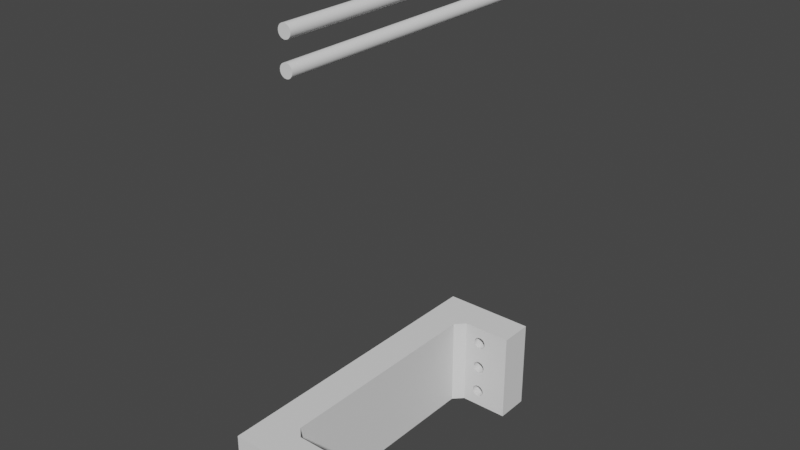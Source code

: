 # Source: zAxis.blend  (saved by Blender 4.0.36; exported with 4.5.12 LTS)
import bpy
from mathutils import Matrix  # noqa: F401  (used for matrix-valued properties, if any)

bpy.ops.wm.read_factory_settings(use_empty=True)
scene = bpy.context.scene
scene.name = 'Scene'

# ---- collections
col_collection = bpy.data.collections.new('Collection'); scene.collection.children.link(col_collection)

# ---- world
world_world = bpy.data.worlds.new('World'); scene.world = world_world
world_world.use_nodes = True; world_world.node_tree.nodes.clear()
_N = world_world.node_tree.nodes; _L = world_world.node_tree.links
n0 = _N.new('ShaderNodeOutputWorld'); n0.name = 'World Output'; n0.location = (300, 300)
n1 = _N.new('ShaderNodeBackground'); n1.name = 'Background'; n1.location = (10, 300)
n1.inputs[0].default_value = (0.05088, 0.05088, 0.05088, 1.0)
_L.new(n1.outputs[0], n0.inputs[0])
n0.is_active_output = True
world_world.color = (0.05088, 0.05088, 0.05088)
world_world.use_sun_shadow = False
world_world.sun_shadow_jitter_overblur = 0.0

# ---- meshes
me_sketch_005 = bpy.data.meshes.new('Sketch.005')
me_sketch_005.from_pydata([(0.0, 2.0, 0.6), (0.0, 0.0, 0.6), (0.6, 0.0, 0.6), (0.6, 0.22, 0.6), (0.28, 0.22, 0.6), (0.22, 0.28, 0.6), (0.22, 1.72, 0.6), (0.28, 1.78, 0.6), (0.6, 1.78, 0.6), (0.6, 2.0, 0.6), (0.0, 2.0, 0.0), (0.0, 0.0, 0.0), (0.6, 0.0, 0.0), (0.6, 0.22, 0.0), (0.28, 0.22, 0.0), (0.22, 0.28, 0.0), (0.22, 1.72, 0.0), (0.28, 1.78, 0.0), (0.6, 1.78, 0.0), (0.6, 2.0, 0.0), (0.43, 0.14, 0.49), (0.4296, 0.14, 0.4846), (0.4286, 0.14, 0.4794), (0.4269, 0.14, 0.4744), (0.4245, 0.14, 0.4698), (0.4217, 0.14, 0.4656), (0.4183, 0.14, 0.4617), (0.4144, 0.14, 0.4583), (0.4102, 0.14, 0.4555), (0.4056, 0.14, 0.4531), (0.4006, 0.14, 0.4514), (0.3954, 0.14, 0.4504), (0.39, 0.14, 0.45), (0.3846, 0.14, 0.4504), (0.3794, 0.14, 0.4514), (0.3744, 0.14, 0.4531), (0.3698, 0.14, 0.4555), (0.3656, 0.14, 0.4583), (0.3617, 0.14, 0.4617), (0.3583, 0.14, 0.4656), (0.3555, 0.14, 0.4698), (0.3531, 0.14, 0.4744), (0.3514, 0.14, 0.4794), (0.3504, 0.14, 0.4846), (0.35, 0.14, 0.49), (0.3504, 0.14, 0.4954), (0.3514, 0.14, 0.5006), (0.3531, 0.14, 0.5056), (0.3555, 0.14, 0.5102), (0.3583, 0.14, 0.5144), (0.3617, 0.14, 0.5183), (0.3656, 0.14, 0.5217), (0.3698, 0.14, 0.5245), (0.3744, 0.14, 0.5269), (0.3794, 0.14, 0.5286), (0.3846, 0.14, 0.5296), (0.39, 0.14, 0.53), (0.3954, 0.14, 0.5296), (0.4006, 0.14, 0.5286), (0.4056, 0.14, 0.5269), (0.4102, 0.14, 0.5245), (0.4144, 0.14, 0.5217), (0.4183, 0.14, 0.5183), (0.4217, 0.14, 0.5144), (0.4245, 0.14, 0.5102), (0.4269, 0.14, 0.5056), (0.4286, 0.14, 0.5006), (0.4296, 0.14, 0.4954), (0.43, 0.14, 0.11), (0.4296, 0.14, 0.1046), (0.4286, 0.14, 0.09937), (0.4269, 0.14, 0.09443), (0.4245, 0.14, 0.08981), (0.4217, 0.14, 0.08556), (0.4183, 0.14, 0.08172), (0.4144, 0.14, 0.07833), (0.4102, 0.14, 0.07546), (0.4056, 0.14, 0.07314), (0.4006, 0.14, 0.07143), (0.3954, 0.14, 0.07037), (0.39, 0.14, 0.07), (0.3846, 0.14, 0.07037), (0.3794, 0.14, 0.07143), (0.3744, 0.14, 0.07314), (0.3698, 0.14, 0.07546), (0.3656, 0.14, 0.07833), (0.3617, 0.14, 0.08172), (0.3583, 0.14, 0.08556), (0.3555, 0.14, 0.08981), (0.3531, 0.14, 0.09443), (0.3514, 0.14, 0.09937), (0.3504, 0.14, 0.1046), (0.35, 0.14, 0.11), (0.3504, 0.14, 0.1154), (0.3514, 0.14, 0.1206), (0.3531, 0.14, 0.1256), (0.3555, 0.14, 0.1302), (0.3583, 0.14, 0.1344), (0.3617, 0.14, 0.1383), (0.3656, 0.14, 0.1417), (0.3698, 0.14, 0.1445), (0.3744, 0.14, 0.1469), (0.3794, 0.14, 0.1486), (0.3846, 0.14, 0.1496), (0.39, 0.14, 0.15), (0.3954, 0.14, 0.1496), (0.4006, 0.14, 0.1486), (0.4056, 0.14, 0.1469), (0.4102, 0.14, 0.1445), (0.4144, 0.14, 0.1417), (0.4183, 0.14, 0.1383), (0.4217, 0.14, 0.1344), (0.4245, 0.14, 0.1302), (0.4269, 0.14, 0.1256), (0.4286, 0.14, 0.1206), (0.4296, 0.14, 0.1154), (0.43, 0.14, 0.3), (0.4296, 0.14, 0.2946), (0.4286, 0.14, 0.2894), (0.4269, 0.14, 0.2844), (0.4245, 0.14, 0.2798), (0.4217, 0.14, 0.2756), (0.4183, 0.14, 0.2717), (0.4144, 0.14, 0.2683), (0.4102, 0.14, 0.2655), (0.4056, 0.14, 0.2631), (0.4006, 0.14, 0.2614), (0.3954, 0.14, 0.2604), (0.39, 0.14, 0.26), (0.3846, 0.14, 0.2604), (0.3794, 0.14, 0.2614), (0.3744, 0.14, 0.2631), (0.3698, 0.14, 0.2655), (0.3656, 0.14, 0.2683), (0.3617, 0.14, 0.2717), (0.3583, 0.14, 0.2756), (0.3555, 0.14, 0.2798), (0.3531, 0.14, 0.2844), (0.3514, 0.14, 0.2894), (0.3504, 0.14, 0.2946), (0.35, 0.14, 0.3), (0.3504, 0.14, 0.3054), (0.3514, 0.14, 0.3106), (0.3531, 0.14, 0.3156), (0.3555, 0.14, 0.3202), (0.3583, 0.14, 0.3244), (0.3617, 0.14, 0.3283), (0.3656, 0.14, 0.3317), (0.3698, 0.14, 0.3345), (0.3744, 0.14, 0.3369), (0.3794, 0.14, 0.3386), (0.3846, 0.14, 0.3396), (0.39, 0.14, 0.34), (0.3954, 0.14, 0.3396), (0.4006, 0.14, 0.3386), (0.4056, 0.14, 0.3369), (0.4102, 0.14, 0.3345), (0.4144, 0.14, 0.3317), (0.4183, 0.14, 0.3283), (0.4217, 0.14, 0.3244), (0.4245, 0.14, 0.3202), (0.4269, 0.14, 0.3156), (0.4286, 0.14, 0.3106), (0.4296, 0.14, 0.3054), (0.35, 2.0, 0.3), (0.35, 2.0, 0.49), (0.3504, 2.0, 0.2946), (0.3504, 2.0, 0.3054), (0.3504, 2.0, 0.4846), (0.3504, 2.0, 0.4954), (0.3514, 2.0, 0.3106), (0.3514, 2.0, 0.4794), (0.3514, 2.0, 0.5006), (0.3531, 2.0, 0.2844), (0.3514, 2.0, 0.2894), (0.3531, 2.0, 0.3156), (0.3531, 2.0, 0.4744), (0.3555, 2.0, 0.3202), (0.3555, 2.0, 0.4698), (0.3583, 2.0, 0.3244), (0.3583, 2.0, 0.2756), (0.3583, 2.0, 0.4656), (0.3583, 2.0, 0.5144), (0.3555, 2.0, 0.2798), (0.3555, 2.0, 0.5102), (0.3617, 2.0, 0.2717), (0.3531, 2.0, 0.5056), (0.3617, 2.0, 0.3283), (0.3617, 2.0, 0.4617), (0.3656, 2.0, 0.2683), (0.3656, 2.0, 0.3317), (0.3656, 2.0, 0.4583), (0.3698, 2.0, 0.3345), (0.3698, 2.0, 0.4555), (0.3698, 2.0, 0.5245), (0.3698, 2.0, 0.2655), (0.3656, 2.0, 0.5217), (0.3794, 2.0, 0.2614), (0.3794, 2.0, 0.3386), (0.3794, 2.0, 0.4514), (0.3846, 2.0, 0.3396), (0.3846, 2.0, 0.4504), (0.3846, 2.0, 0.5296), (0.3846, 2.0, 0.2604), (0.3794, 2.0, 0.5286), (0.3744, 2.0, 0.2631), (0.3744, 2.0, 0.3369), (0.3744, 2.0, 0.4531), (0.3744, 2.0, 0.5269), (0.3617, 2.0, 0.5183), (0.3954, 2.0, 0.4504), (0.3954, 2.0, 0.3396), (0.3954, 2.0, 0.2604), (0.4006, 2.0, 0.3386), (0.4006, 2.0, 0.4514), (0.4006, 2.0, 0.5286), (0.4006, 2.0, 0.2614), (0.3954, 2.0, 0.5296), (0.4102, 2.0, 0.4555), (0.4102, 2.0, 0.3345), (0.4102, 2.0, 0.2655), (0.4144, 2.0, 0.4583), (0.4144, 2.0, 0.3317), (0.4183, 2.0, 0.3283), (0.4183, 2.0, 0.4617), (0.4144, 2.0, 0.5217), (0.4144, 2.0, 0.2683), (0.4102, 2.0, 0.5245), (0.4056, 2.0, 0.2631), (0.4056, 2.0, 0.3369), (0.4056, 2.0, 0.4531), (0.4056, 2.0, 0.5269), (0.4217, 2.0, 0.3244), (0.4217, 2.0, 0.4656), (0.4217, 2.0, 0.2756), (0.4269, 2.0, 0.3156), (0.4269, 2.0, 0.4744), (0.4245, 2.0, 0.3202), (0.4245, 2.0, 0.4698), (0.4245, 2.0, 0.5102), (0.4245, 2.0, 0.2798), (0.4217, 2.0, 0.5144), (0.4286, 2.0, 0.2894), (0.4286, 2.0, 0.3106), (0.4286, 2.0, 0.4794), (0.43, 2.0, 0.3), (0.43, 2.0, 0.49), (0.4296, 2.0, 0.2946), (0.4296, 2.0, 0.3054), (0.4296, 2.0, 0.4846), (0.4296, 2.0, 0.4954), (0.4286, 2.0, 0.5006), (0.4269, 2.0, 0.5056), (0.4269, 2.0, 0.2844), (0.4183, 2.0, 0.5183), (0.4183, 2.0, 0.2717), (0.39, 2.0, 0.53), (0.39, 2.0, 0.26), (0.39, 2.0, 0.34), (0.39, 2.0, 0.45), (0.3504, 2.0, 0.1046), (0.35, 2.0, 0.11), (0.3514, 2.0, 0.09937), (0.3504, 2.0, 0.1154), (0.3514, 2.0, 0.1206), (0.3531, 2.0, 0.1256), (0.3583, 2.0, 0.08556), (0.3555, 2.0, 0.08981), (0.3555, 2.0, 0.1302), (0.3531, 2.0, 0.09443), (0.3583, 2.0, 0.1344), (0.3617, 2.0, 0.1383), (0.3698, 2.0, 0.07546), (0.3656, 2.0, 0.07833), (0.3656, 2.0, 0.1417), (0.3744, 2.0, 0.1469), (0.3846, 2.0, 0.07037), (0.3846, 2.0, 0.1496), (0.3794, 2.0, 0.07143), (0.3794, 2.0, 0.1486), (0.3744, 2.0, 0.07314), (0.3698, 2.0, 0.1445), (0.3617, 2.0, 0.08172), (0.4006, 2.0, 0.07143), (0.4006, 2.0, 0.1486), (0.3954, 2.0, 0.07037), (0.3954, 2.0, 0.1496), (0.4144, 2.0, 0.07833), (0.4144, 2.0, 0.1417), (0.4102, 2.0, 0.07546), (0.4102, 2.0, 0.1445), (0.4056, 2.0, 0.07314), (0.4056, 2.0, 0.1469), (0.4217, 2.0, 0.08556), (0.4245, 2.0, 0.1302), (0.4245, 2.0, 0.08981), (0.4217, 2.0, 0.1344), (0.4286, 2.0, 0.09937), (0.43, 2.0, 0.11), (0.4296, 2.0, 0.1046), (0.4296, 2.0, 0.1154), (0.4286, 2.0, 0.1206), (0.4269, 2.0, 0.1256), (0.4269, 2.0, 0.09443), (0.4183, 2.0, 0.1383), (0.39, 2.0, 0.07), (0.4183, 2.0, 0.08172), (0.39, 2.0, 0.15), (0.35, 1.78, 0.3), (0.35, 1.78, 0.49), (0.3504, 1.78, 0.2946), (0.3504, 1.78, 0.3054), (0.3504, 1.78, 0.4846), (0.3504, 1.78, 0.4954), (0.3514, 1.78, 0.2894), (0.3514, 1.78, 0.3106), (0.3514, 1.78, 0.4794), (0.3514, 1.78, 0.5006), (0.3531, 1.78, 0.4744), (0.3531, 1.78, 0.3156), (0.3555, 1.78, 0.4698), (0.3555, 1.78, 0.3202), (0.3583, 1.78, 0.4656), (0.3583, 1.78, 0.3244), (0.3583, 1.78, 0.2756), (0.3583, 1.78, 0.5144), (0.3555, 1.78, 0.2798), (0.3555, 1.78, 0.5102), (0.3531, 1.78, 0.2844), (0.3531, 1.78, 0.5056), (0.3617, 1.78, 0.4617), (0.3617, 1.78, 0.3283), (0.3656, 1.78, 0.4583), (0.3656, 1.78, 0.3317), (0.3698, 1.78, 0.2655), (0.3698, 1.78, 0.3345), (0.3698, 1.78, 0.4555), (0.3698, 1.78, 0.5245), (0.3656, 1.78, 0.2683), (0.3656, 1.78, 0.5217), (0.3744, 1.78, 0.4531), (0.3744, 1.78, 0.3369), (0.3794, 1.78, 0.3386), (0.3794, 1.78, 0.4514), (0.3846, 1.78, 0.2604), (0.3846, 1.78, 0.3396), (0.389, 1.78, 0.3399), (0.3846, 1.78, 0.4504), (0.3846, 1.78, 0.5296), (0.3794, 1.78, 0.2614), (0.3794, 1.78, 0.5286), (0.3744, 1.78, 0.2631), (0.3744, 1.78, 0.5269), (0.39, 1.78, 0.26), (0.3617, 1.78, 0.2717), (0.3617, 1.78, 0.5183), (0.391, 1.78, 0.4501), (0.39, 1.78, 0.34), (0.39, 1.78, 0.45), (0.3954, 1.78, 0.2604), (0.3954, 1.78, 0.3396), (0.3954, 1.78, 0.4504), (0.4006, 1.78, 0.4514), (0.4006, 1.78, 0.3386), (0.4006, 1.78, 0.5286), (0.4006, 1.78, 0.2614), (0.3954, 1.78, 0.5296), (0.4056, 1.78, 0.3369), (0.4056, 1.78, 0.4531), (0.4102, 1.78, 0.4555), (0.4102, 1.78, 0.3345), (0.4144, 1.78, 0.3317), (0.4144, 1.78, 0.2683), (0.4144, 1.78, 0.4583), (0.4144, 1.78, 0.5217), (0.4102, 1.78, 0.2655), (0.4102, 1.78, 0.5245), (0.4056, 1.78, 0.2631), (0.4056, 1.78, 0.5269), (0.4217, 1.78, 0.4656), (0.4217, 1.78, 0.3244), (0.4217, 1.78, 0.2756), (0.4245, 1.78, 0.3202), (0.4245, 1.78, 0.4698), (0.4245, 1.78, 0.5102), (0.4245, 1.78, 0.2798), (0.4217, 1.78, 0.5144), (0.4286, 1.78, 0.2894), (0.4286, 1.78, 0.4794), (0.43, 1.78, 0.49), (0.43, 1.78, 0.3), (0.4296, 1.78, 0.2946), (0.4296, 1.78, 0.3054), (0.4296, 1.78, 0.4846), (0.4296, 1.78, 0.4954), (0.4286, 1.78, 0.3106), (0.4269, 1.78, 0.4744), (0.4286, 1.78, 0.5006), (0.4269, 1.78, 0.5056), (0.4269, 1.78, 0.2844), (0.4269, 1.78, 0.3156), (0.4183, 1.78, 0.5183), (0.4183, 1.78, 0.2717), (0.4183, 1.78, 0.3283), (0.4183, 1.78, 0.4617), (0.39, 1.78, 0.53), (0.35, 1.78, 0.11), (0.3504, 1.78, 0.1046), (0.3504, 1.78, 0.1154), (0.3514, 1.78, 0.09937), (0.3514, 1.78, 0.1206), (0.3583, 1.78, 0.08556), (0.3583, 1.78, 0.1344), (0.3555, 1.78, 0.08981), (0.3555, 1.78, 0.1302), (0.3531, 1.78, 0.09443), (0.3531, 1.78, 0.1256), (0.3698, 1.78, 0.07546), (0.3698, 1.78, 0.1445), (0.3656, 1.78, 0.07833), (0.3656, 1.78, 0.1417), (0.3846, 1.78, 0.07037), (0.3846, 1.78, 0.1496), (0.3794, 1.78, 0.07143), (0.3794, 1.78, 0.1486), (0.3744, 1.78, 0.07314), (0.3744, 1.78, 0.1469), (0.39, 1.78, 0.07), (0.3617, 1.78, 0.08172), (0.3617, 1.78, 0.1383), (0.3954, 1.78, 0.07037), (0.4006, 1.78, 0.1486), (0.4006, 1.78, 0.07143), (0.3954, 1.78, 0.1496), (0.4102, 1.78, 0.07546), (0.4144, 1.78, 0.1417), (0.4144, 1.78, 0.07833), (0.4102, 1.78, 0.1445), (0.4056, 1.78, 0.07314), (0.4056, 1.78, 0.1469), (0.4217, 1.78, 0.08556), (0.4217, 1.78, 0.1344), (0.4245, 1.78, 0.08981), (0.4245, 1.78, 0.1302), (0.4286, 1.78, 0.09937), (0.4286, 1.78, 0.1206), (0.43, 1.78, 0.11), (0.4296, 1.78, 0.1046), (0.4296, 1.78, 0.1154), (0.4269, 1.78, 0.09443), (0.4269, 1.78, 0.1256), (0.4183, 1.78, 0.08172), (0.4183, 1.78, 0.1383), (0.39, 1.78, 0.15), (0.35, 0.22, 0.49), (0.3504, 0.22, 0.4846), (0.3504, 0.22, 0.4954), (0.3514, 0.22, 0.4794), (0.3514, 0.22, 0.5006), (0.3583, 0.22, 0.4656), (0.3583, 0.22, 0.5144), (0.3555, 0.22, 0.4698), (0.3555, 0.22, 0.5102), (0.3531, 0.22, 0.4744), (0.3531, 0.22, 0.5056), (0.3698, 0.22, 0.4555), (0.3698, 0.22, 0.5245), (0.3656, 0.22, 0.4583), (0.3656, 0.22, 0.5217), (0.3846, 0.22, 0.4504), (0.3846, 0.22, 0.5296), (0.3794, 0.22, 0.4514), (0.3794, 0.22, 0.5286), (0.3744, 0.22, 0.4531), (0.3744, 0.22, 0.5269), (0.3617, 0.22, 0.4617), (0.3617, 0.22, 0.5183), (0.3954, 0.22, 0.5296), (0.4006, 0.22, 0.4514), (0.3954, 0.22, 0.4504), (0.4006, 0.22, 0.5286), (0.4102, 0.22, 0.5245), (0.4144, 0.22, 0.4583), (0.4102, 0.22, 0.4555), (0.4144, 0.22, 0.5217), (0.4056, 0.22, 0.4531), (0.4056, 0.22, 0.5269), (0.4217, 0.22, 0.4656), (0.4217, 0.22, 0.5144), (0.4245, 0.22, 0.4698), (0.4245, 0.22, 0.5102), (0.4286, 0.22, 0.4794), (0.4286, 0.22, 0.5006), (0.43, 0.22, 0.49), (0.4296, 0.22, 0.4846), (0.4296, 0.22, 0.4954), (0.4269, 0.22, 0.4744), (0.4269, 0.22, 0.5056), (0.4183, 0.22, 0.4617), (0.4183, 0.22, 0.5183), (0.39, 0.22, 0.45), (0.39, 0.22, 0.53), (0.35, 0.22, 0.11), (0.35, 0.22, 0.3), (0.3504, 0.22, 0.1046), (0.3504, 0.22, 0.1154), (0.3504, 0.22, 0.2946), (0.3504, 0.22, 0.3054), (0.3514, 0.22, 0.09937), (0.3514, 0.22, 0.1206), (0.3514, 0.22, 0.2894), (0.3514, 0.22, 0.3106), (0.3531, 0.22, 0.2844), (0.3531, 0.22, 0.1256), (0.3555, 0.22, 0.1302), (0.3555, 0.22, 0.2798), (0.3583, 0.22, 0.1344), (0.3583, 0.22, 0.2756), (0.3583, 0.22, 0.08556), (0.3583, 0.22, 0.3244), (0.3555, 0.22, 0.08981), (0.3555, 0.22, 0.3202), (0.3531, 0.22, 0.09443), (0.3531, 0.22, 0.3156), (0.3617, 0.22, 0.2717), (0.3617, 0.22, 0.1383), (0.3656, 0.22, 0.1417), (0.3656, 0.22, 0.2683), (0.3698, 0.22, 0.1445), (0.3698, 0.22, 0.2655), (0.3698, 0.22, 0.07546), (0.3698, 0.22, 0.3345), (0.3656, 0.22, 0.07833), (0.3656, 0.22, 0.3317), (0.3744, 0.22, 0.2631), (0.3744, 0.22, 0.1469), (0.3794, 0.22, 0.1486), (0.3794, 0.22, 0.2614), (0.3846, 0.22, 0.07037), (0.3846, 0.22, 0.1496), (0.3846, 0.22, 0.2604), (0.3898, 0.22, 0.26), (0.3846, 0.22, 0.3396), (0.3794, 0.22, 0.07143), (0.3794, 0.22, 0.3386), (0.3744, 0.22, 0.07314), (0.3744, 0.22, 0.3369), (0.39, 0.22, 0.07), (0.3617, 0.22, 0.08172), (0.3617, 0.22, 0.3283), (0.39, 0.22, 0.26), (0.39, 0.22, 0.15), (0.3902, 0.22, 0.15), (0.3954, 0.22, 0.2604), (0.3954, 0.22, 0.1496), (0.4006, 0.22, 0.1486), (0.4006, 0.22, 0.2614), (0.4056, 0.22, 0.1469), (0.4006, 0.22, 0.07143), (0.4006, 0.22, 0.3386), (0.3954, 0.22, 0.07037), (0.3954, 0.22, 0.3396), (0.4102, 0.22, 0.2655), (0.4102, 0.22, 0.1445), (0.4056, 0.22, 0.2631), (0.4144, 0.22, 0.1417), (0.4144, 0.22, 0.2683), (0.4183, 0.22, 0.1383), (0.4144, 0.22, 0.07833), (0.4144, 0.22, 0.3317), (0.4102, 0.22, 0.07546), (0.4102, 0.22, 0.3345), (0.4056, 0.22, 0.07314), (0.4056, 0.22, 0.3369), (0.4183, 0.22, 0.2717), (0.4217, 0.22, 0.2756), (0.4217, 0.22, 0.1344), (0.4217, 0.22, 0.3244), (0.4245, 0.22, 0.1302), (0.4245, 0.22, 0.2798), (0.4269, 0.22, 0.1256), (0.4245, 0.22, 0.08981), (0.4217, 0.22, 0.08556), (0.4245, 0.22, 0.3202), (0.4286, 0.22, 0.1206), (0.4286, 0.22, 0.3106), (0.43, 0.22, 0.3), (0.43, 0.22, 0.11), (0.4296, 0.22, 0.1046), (0.4296, 0.22, 0.1154), (0.4296, 0.22, 0.2946), (0.4296, 0.22, 0.3054), (0.4286, 0.22, 0.09937), (0.4269, 0.22, 0.2844), (0.4286, 0.22, 0.2894), (0.4269, 0.22, 0.3156), (0.4269, 0.22, 0.09443), (0.4183, 0.22, 0.08172), (0.4183, 0.22, 0.3283), (0.39, 0.22, 0.34)], [], [(7, 8, 9, 0, 1, 2, 3, 4, 5, 6), (14, 13, 12, 11, 10, 19, 18, 17, 16, 15), (210, 214, 230, 218, 221, 224, 233, 238, 236, 244, 249, 246, 250, 251, 252, 239, 9, 19, 226, 255, 234, 240, 253, 242, 247, 245, 248, 243, 235, 237, 232, 223, 222, 219, 229, 213, 211, 258, 259), (200, 198, 206, 192, 190, 187, 179, 177, 175, 170, 167, 164, 166, 174, 173, 183, 180, 185, 189, 195, 205, 197, 203, 257, 212, 216, 228, 220, 226, 19, 295, 303, 297, 299, 298, 300, 301, 302, 294, 296, 304, 288, 290, 292, 284, 286, 307, 277, 279, 275, 281, 274, 271, 270, 268, 265, 264, 263, 261, 260, 262, 10, 0, 9, 239, 241, 254, 225, 227, 231, 215, 217, 256, 202, 204, 208, 194, 196, 209, 182, 184, 186, 172, 169, 165, 168, 171, 176, 178, 181, 188, 191, 193, 207, 199, 201, 259, 258), (295, 19, 10, 262, 269, 267, 266, 282, 273, 272, 280, 278, 276, 305, 285, 283, 291, 289, 287, 306, 293), (2, 1, 11, 12), (1, 0, 10, 11), (5, 4, 14, 15), (7, 6, 16, 17), (6, 5, 15, 16), (9, 8, 18, 19), (3, 2, 12, 13), (360, 363, 367, 370, 371, 403, 380, 382, 400, 395, 392, 390, 391, 387, 399, 385, 381, 402, 372, 375, 377, 365, 359, 353, 344, 349, 351, 334, 338, 354, 324, 326, 328, 314, 310, 308, 311, 315, 319, 321, 323, 331, 333, 335, 341, 342, 345, 346, 358, 347, 343, 340, 336, 332, 330, 322, 320, 318, 316, 312, 309, 313, 317, 329, 327, 325, 355, 7, 17, 428, 411, 413, 415, 409, 407, 406, 408, 410, 416, 414, 412, 429, 420, 418, 426, 424, 422, 453, 433, 431, 439, 437, 435, 452, 441, 443, 450, 445, 448, 446, 447, 444, 449, 442, 18, 8, 384, 398, 397, 394, 389, 393, 388, 396, 383, 379, 404, 373, 369, 368, 362, 361, 356, 357), (384, 8, 7, 355, 339, 337, 352, 350, 348, 405, 366, 364, 378, 376, 374, 401, 386), (357, 356, 358, 346), (428, 17, 18, 442, 440, 451, 436, 434, 438, 432, 430, 427, 421, 423, 425, 417, 419), (476, 4, 3, 490, 488, 499, 484, 481, 486, 480, 477, 501, 470, 472, 474, 466, 468), (581, 13, 14, 548, 532, 530, 545, 543, 538, 547, 560, 558, 572, 570, 568, 597, 582), (541, 551, 539, 536, 535, 528, 526, 525, 516, 514, 513, 509, 505, 502, 504, 508, 522, 520, 518, 548, 14, 4, 476, 460, 462, 464, 458, 456, 454, 455, 457, 463, 461, 459, 475, 467, 465, 473, 471, 469, 500, 479, 478, 485, 483, 482, 498, 487, 489, 496, 491, 494, 493, 495, 492, 497, 490, 3, 13, 581, 596, 592, 588, 587, 589, 584, 580, 578, 576, 567, 565, 563, 557, 555, 554, 552, 550, 553, 556, 564, 562, 566, 574, 575, 579, 593, 594, 590, 586, 591, 585, 595, 583, 577, 598, 569, 571, 573, 559, 561, 599, 542, 544, 546, 531, 533, 549, 519, 521, 523, 511, 507, 503, 506, 510, 512, 515, 517, 524, 527, 529, 534, 537, 540), (551, 541, 550, 552), (117, 118, 119, 120, 121, 122, 123, 124, 125, 126, 127, 128, 129, 130, 131, 132, 133, 134, 135, 136, 137, 138, 139, 140, 141, 142, 143, 144, 145, 146, 147, 148, 149, 150, 151, 152, 153, 154, 155, 156, 157, 158, 159, 160, 161, 162, 163, 116), (21, 22, 23, 24, 25, 26, 27, 28, 29, 30, 31, 32, 33, 34, 35, 36, 37, 38, 39, 40, 41, 42, 43, 44, 45, 46, 47, 48, 49, 50, 51, 52, 53, 54, 55, 56, 57, 58, 59, 60, 61, 62, 63, 64, 65, 66, 67, 20), (68, 69, 70, 71, 72, 73, 74, 75, 76, 77, 78, 79, 80, 81, 82, 83, 84, 85, 86, 87, 88, 89, 90, 91, 92, 93, 94, 95, 96, 97, 98, 99, 100, 101, 102, 103, 104, 105, 106, 107, 108, 109, 110, 111, 112, 113, 114, 115), (246, 249, 393, 389), (494, 21, 20, 493), (238, 233, 379, 383), (487, 25, 24, 489), (369, 218, 230, 368), (29, 28, 483, 485), (358, 259, 201, 347), (33, 32, 500, 469), (336, 193, 191, 332), (37, 36, 465, 467), (178, 176, 318, 320), (463, 41, 40, 461), (281, 275, 426, 418), (101, 100, 528, 535), (165, 169, 313, 309), (456, 45, 44, 454), (256, 217, 366, 405), (57, 56, 501, 477), (254, 241, 386, 401), (488, 63, 62, 499), (250, 246, 389, 394), (493, 20, 67, 495), (298, 299, 447, 446), (588, 69, 68, 587), (295, 293, 440, 442), (582, 73, 72, 581), (434, 289, 291, 438), (77, 76, 570, 572), (170, 175, 319, 315), (523, 143, 142, 511), (427, 305, 276, 421), (81, 80, 547, 538), (417, 272, 273, 419), (85, 84, 530, 532), (267, 269, 415, 413), (522, 89, 88, 520), (261, 263, 408, 406), (505, 93, 92, 502), (307, 286, 433, 453), (105, 104, 551, 552, 554), (300, 298, 446, 448), (587, 68, 115, 589), (245, 247, 391, 390), (590, 117, 116, 586), (240, 234, 381, 385), (575, 121, 120, 579), (375, 220, 228, 377), (125, 124, 562, 564), (353, 257, 203, 344), (129, 128, 550, 541, 540), (187, 190, 333, 331), (147, 146, 549, 533), (334, 195, 189, 338), (133, 132, 529, 527), (183, 173, 328, 326), (512, 137, 136, 515), (164, 167, 311, 308), (507, 141, 140, 503), (290, 288, 435, 437), (109, 108, 563, 565), (258, 211, 360, 357), (153, 152, 599, 561), (248, 245, 390, 392), (586, 116, 163, 591), (198, 200, 345, 342), (151, 150, 544, 542), (294, 302, 450, 443), (580, 113, 112, 578), (172, 186, 329, 317), (464, 47, 46, 458), (202, 256, 405, 348), (56, 55, 470, 501), (192, 206, 341, 335), (149, 148, 531, 546), (249, 244, 388, 393), (491, 22, 21, 494), (233, 224, 404, 379), (498, 26, 25, 487), (368, 230, 214, 362), (30, 29, 485, 478), (223, 232, 380, 403), (577, 159, 158, 598), (347, 201, 199, 343), (34, 33, 469, 471), (332, 191, 188, 330), (38, 37, 467, 475), (176, 171, 316, 318), (457, 42, 41, 463), (169, 172, 317, 313), (458, 46, 45, 456), (182, 209, 355, 325), (476, 50, 49, 460), (208, 204, 350, 352), (54, 53, 474, 472), (225, 254, 401, 374), (62, 61, 484, 499), (252, 251, 397, 398), (492, 66, 65, 497), (299, 297, 444, 447), (592, 70, 69, 588), (293, 306, 451, 440), (597, 74, 73, 582), (438, 291, 283, 432), (78, 77, 572, 558), (421, 276, 278, 423), (82, 81, 538, 543), (243, 248, 392, 395), (591, 163, 162, 585), (419, 273, 282, 428), (86, 85, 532, 548), (269, 262, 409, 415), (508, 90, 89, 522), (263, 264, 410, 408), (509, 94, 93, 505), (270, 271, 429, 412), (525, 98, 97, 516), (275, 279, 424, 426), (102, 101, 535, 536), (286, 284, 431, 433), (106, 105, 554, 555), (288, 304, 452, 435), (110, 109, 565, 567), (302, 301, 445, 450), (584, 114, 113, 580), (247, 242, 387, 391), (594, 118, 117, 590), (234, 255, 402, 381), (574, 122, 121, 575), (377, 228, 216, 365), (126, 125, 564, 556), (344, 203, 197, 349), (130, 129, 540, 537), (338, 189, 185, 354), (134, 133, 527, 524), (173, 174, 314, 328), (510, 138, 137, 512), (167, 170, 315, 311), (511, 142, 141, 507), (179, 187, 331, 323), (549, 146, 145, 519), (206, 198, 342, 341), (150, 149, 546, 544), (222, 223, 403, 371), (158, 157, 569, 598), (235, 243, 395, 400), (585, 162, 161, 595), (194, 208, 352, 337), (53, 52, 466, 474), (200, 258, 357, 346, 345), (152, 151, 542, 599), (209, 196, 339, 355), (51, 50, 476, 468), (264, 265, 416, 410), (513, 95, 94, 509), (251, 250, 394, 397), (495, 67, 66, 492), (271, 274, 420, 429), (99, 98, 525, 526), (244, 236, 396, 388), (496, 23, 22, 491), (404, 224, 221, 373), (27, 26, 498, 482), (362, 214, 210, 361), (31, 30, 478, 479), (227, 225, 374, 376), (61, 60, 481, 484), (188, 181, 322, 330), (459, 39, 38, 475), (171, 168, 312, 316), (455, 43, 42, 457), (215, 231, 378, 364), (59, 58, 480, 486), (279, 277, 422, 424), (103, 102, 536, 539), (297, 303, 449, 444), (596, 71, 70, 592), (451, 306, 287, 436), (75, 74, 597, 568), (432, 283, 285, 430), (79, 78, 558, 560), (423, 278, 280, 425), (83, 82, 543, 545), (282, 266, 411, 428), (518, 87, 86, 548), (262, 260, 407, 409), (504, 91, 90, 508), (284, 292, 439, 431), (107, 106, 555, 557), (242, 253, 399, 387), (593, 119, 118, 594), (402, 255, 226, 372), (123, 122, 574, 566), (365, 216, 212, 359), (127, 126, 556, 553), (349, 197, 205, 351), (131, 130, 537, 534), (185, 180, 324, 354), (517, 135, 134, 524), (174, 166, 310, 314), (506, 139, 138, 510), (213, 229, 367, 363), (155, 154, 559, 573), (304, 296, 441, 452), (576, 111, 110, 567), (343, 199, 207, 340), (35, 34, 471, 473), (301, 300, 448, 445), (589, 115, 114, 584), (217, 215, 364, 366), (58, 57, 477, 480), (219, 222, 371, 370), (157, 156, 571, 569), (236, 238, 383, 396), (489, 24, 23, 496), (373, 221, 218, 369), (28, 27, 482, 483), (361, 210, 259, 358, 356), (32, 31, 479, 500), (340, 207, 193, 336), (36, 35, 473, 465), (181, 178, 320, 322), (461, 40, 39, 459), (168, 165, 309, 312), (454, 44, 43, 455), (186, 184, 327, 329), (462, 48, 47, 464), (196, 194, 337, 339), (52, 51, 468, 466), (237, 235, 400, 382), (595, 161, 160, 583), (231, 227, 376, 378), (60, 59, 486, 481), (241, 239, 384, 386), (490, 64, 63, 488), (303, 295, 442, 449), (581, 72, 71, 596), (436, 287, 289, 434), (76, 75, 568, 570), (430, 285, 305, 427), (80, 79, 560, 547), (277, 307, 453, 422), (104, 103, 539, 551), (425, 280, 272, 417), (84, 83, 545, 530), (184, 182, 325, 327), (460, 49, 48, 462), (266, 267, 413, 411), (520, 88, 87, 518), (260, 261, 406, 407), (502, 92, 91, 504), (265, 268, 414, 416), (514, 96, 95, 513), (274, 281, 418, 420), (100, 99, 526, 528), (292, 290, 437, 439), (108, 107, 557, 563), (239, 252, 398, 384), (497, 65, 64, 490), (296, 294, 443, 441), (578, 112, 111, 576), (253, 240, 385, 399), (579, 120, 119, 593), (372, 226, 220, 375), (124, 123, 566, 562), (359, 212, 257, 353), (128, 127, 553, 550), (351, 205, 195, 334), (132, 131, 534, 529), (180, 183, 326, 324), (515, 136, 135, 517), (166, 164, 308, 310), (503, 140, 139, 506), (175, 177, 321, 319), (521, 144, 143, 523), (190, 192, 335, 333), (148, 147, 533, 531), (229, 219, 370, 367), (156, 155, 573, 571), (232, 237, 382, 380), (583, 160, 159, 577), (204, 202, 348, 350), (55, 54, 472, 470), (177, 179, 323, 321), (519, 145, 144, 521), (211, 213, 363, 360), (154, 153, 561, 559), (268, 270, 412, 414), (516, 97, 96, 514)])
_uv = me_sketch_005.uv_layers.new(name='UVMap')
_uv.uv.foreach_set('vector', [0.7059, 0.0, 0.8067, 0.0, 0.9076, 0.0, 0.0, 0.0, 0.1008, 0.0, 0.2017, 0.0, 0.3025, 0.0, 0.4034, 0.0, 0.5042, 0.0, 0.605, 0.0, 0.4034, 0.0, 0.3025, 0.0, 0.2017, 0.0, 0.1008, 0.0, 0.0, 0.0, 0.9076, 0.0, 0.8067, 0.0, 0.7059, 0.0, 0.605, 0.0, 0.5042, 0.0, 0.5981, 0.0, 0.606, 0.0, 0.6135, 0.0, 0.6205, 0.0, 0.6269, 0.0, 0.6327, 0.0, 0.6378, 0.0, 0.6422, 0.0, 0.6457, 0.0, 0.6483, 0.0, 0.6499, 0.0, 0.6504, 0.0, 0.6499, 0.0, 0.6483, 0.0, 0.6457, 0.0, 0.6422, 0.0, 0.9076, 0.0, 0.9076, 0.0, 0.6269, 0.0, 0.6327, 0.0, 0.6378, 0.0, 0.6422, 0.0, 0.6457, 0.0, 0.6483, 0.0, 0.6499, 0.0, 0.6504, 0.0, 0.6499, 0.0, 0.6483, 0.0, 0.6457, 0.0, 0.6422, 0.0, 0.6378, 0.0, 0.6327, 0.0, 0.6269, 0.0, 0.6205, 0.0, 0.6135, 0.0, 0.606, 0.0, 0.5981, 0.0, 0.5899, 0.0, 0.5899, 0.0, 0.5817, 0.0, 0.5738, 0.0, 0.5664, 0.0, 0.5594, 0.0, 0.5529, 0.0, 0.5471, 0.0, 0.542, 0.0, 0.5377, 0.0, 0.5342, 0.0, 0.5316, 0.0, 0.53, 0.0, 0.5294, 0.0, 0.53, 0.0, 0.5316, 0.0, 0.5342, 0.0, 0.5377, 0.0, 0.542, 0.0, 0.5471, 0.0, 0.5529, 0.0, 0.5594, 0.0, 0.5664, 0.0, 0.5738, 0.0, 0.5817, 0.0, 0.5899, 0.0, 0.5981, 0.0, 0.606, 0.0, 0.6135, 0.0, 0.6205, 0.0, 0.6269, 0.0, 0.9076, 0.0, 0.6422, 0.0, 0.6457, 0.0, 0.6483, 0.0, 0.6499, 0.0, 0.6504, 0.0, 0.6499, 0.0, 0.6483, 0.0, 0.6457, 0.0, 0.6422, 0.0, 0.6378, 0.0, 0.6327, 0.0, 0.6269, 0.0, 0.6205, 0.0, 0.6135, 0.0, 0.606, 0.0, 0.5981, 0.0, 0.5899, 0.0, 0.5817, 0.0, 0.5738, 0.0, 0.5664, 0.0, 0.5594, 0.0, 0.5529, 0.0, 0.5471, 0.0, 0.542, 0.0, 0.5377, 0.0, 0.5342, 0.0, 0.5316, 0.0, 0.53, 0.0, 0.5294, 0.0, 0.53, 0.0, 0.5316, 0.0, 0.0, 0.0, 0.0, 0.0, 0.9076, 0.0, 0.6422, 0.0, 0.6378, 0.0, 0.6327, 0.0, 0.6269, 0.0, 0.6205, 0.0, 0.6135, 0.0, 0.606, 0.0, 0.5981, 0.0, 0.5899, 0.0, 0.5817, 0.0, 0.5738, 0.0, 0.5664, 0.0, 0.5594, 0.0, 0.5529, 0.0, 0.5471, 0.0, 0.542, 0.0, 0.5377, 0.0, 0.5342, 0.0, 0.5316, 0.0, 0.53, 0.0, 0.5294, 0.0, 0.53, 0.0, 0.5316, 0.0, 0.5342, 0.0, 0.5377, 0.0, 0.542, 0.0, 0.5471, 0.0, 0.5529, 0.0, 0.5594, 0.0, 0.5664, 0.0, 0.5738, 0.0, 0.5817, 0.0, 0.5899, 0.0, 0.5899, 0.0, 0.6422, 0.0, 0.9076, 0.0, 0.0, 0.0, 0.5316, 0.0, 0.5342, 0.0, 0.5377, 0.0, 0.542, 0.0, 0.5471, 0.0, 0.5529, 0.0, 0.5594, 0.0, 0.5664, 0.0, 0.5738, 0.0, 0.5817, 0.0, 0.5899, 0.0, 0.5981, 0.0, 0.606, 0.0, 0.6135, 0.0, 0.6205, 0.0, 0.6269, 0.0, 0.6327, 0.0, 0.6378, 0.0, 0.2017, 0.0, 0.1008, 0.0, 0.1008, 0.0, 0.2017, 0.0, 0.1008, 0.0, 0.0, 0.0, 0.0, 0.0, 0.1008, 0.0, 0.5042, 0.0, 0.4034, 0.0, 0.4034, 0.0, 0.5042, 0.0, 0.7059, 0.0, 0.605, 0.0, 0.605, 0.0, 0.7059, 0.0, 0.605, 0.0, 0.5042, 0.0, 0.5042, 0.0, 0.605, 0.0, 0.9076, 0.0, 0.8067, 0.0, 0.8067, 0.0, 0.9076, 0.0, 0.3025, 0.0, 0.2017, 0.0, 0.2017, 0.0, 0.3025, 0.0, 0.7423, 0.0, 0.7439, 0.0, 0.7455, 0.0, 0.7469, 0.0, 0.7482, 0.0, 0.7495, 0.0, 0.7505, 0.0, 0.7514, 0.0, 0.7522, 0.0, 0.7527, 0.0, 0.753, 0.0, 0.7532, 0.0, 0.753, 0.0, 0.7527, 0.0, 0.7522, 0.0, 0.7514, 0.0, 0.7505, 0.0, 0.7495, 0.0, 0.7482, 0.0, 0.7469, 0.0, 0.7455, 0.0, 0.7439, 0.0, 0.7423, 0.0, 0.7405, 0.0, 0.7388, 0.0, 0.7372, 0.0, 0.7356, 0.0, 0.7342, 0.0, 0.7328, 0.0, 0.7316, 0.0, 0.7306, 0.0, 0.7297, 0.0, 0.7289, 0.0, 0.7284, 0.0, 0.7281, 0.0, 0.7279, 0.0, 0.7281, 0.0, 0.7284, 0.0, 0.7289, 0.0, 0.7297, 0.0, 0.7306, 0.0, 0.7316, 0.0, 0.7328, 0.0, 0.7342, 0.0, 0.7356, 0.0, 0.7372, 0.0, 0.7388, 0.0, 0.7402, 0.0, 0.7405, 0.0, 0.7388, 0.0, 0.7372, 0.0, 0.7356, 0.0, 0.7342, 0.0, 0.7328, 0.0, 0.7316, 0.0, 0.7306, 0.0, 0.7297, 0.0, 0.7289, 0.0, 0.7284, 0.0, 0.7281, 0.0, 0.7279, 0.0, 0.7281, 0.0, 0.7284, 0.0, 0.7289, 0.0, 0.7297, 0.0, 0.7306, 0.0, 0.7316, 0.0, 0.7059, 0.0, 0.7059, 0.0, 0.7316, 0.0, 0.7306, 0.0, 0.7297, 0.0, 0.7289, 0.0, 0.7284, 0.0, 0.7281, 0.0, 0.7279, 0.0, 0.7281, 0.0, 0.7284, 0.0, 0.7289, 0.0, 0.7297, 0.0, 0.7306, 0.0, 0.7316, 0.0, 0.7328, 0.0, 0.7342, 0.0, 0.7356, 0.0, 0.7372, 0.0, 0.7388, 0.0, 0.7405, 0.0, 0.7423, 0.0, 0.7439, 0.0, 0.7455, 0.0, 0.7469, 0.0, 0.7482, 0.0, 0.7495, 0.0, 0.7505, 0.0, 0.7514, 0.0, 0.7522, 0.0, 0.7527, 0.0, 0.753, 0.0, 0.7532, 0.0, 0.753, 0.0, 0.7527, 0.0, 0.7522, 0.0, 0.7514, 0.0, 0.8067, 0.0, 0.8067, 0.0, 0.7514, 0.0, 0.7522, 0.0, 0.7527, 0.0, 0.753, 0.0, 0.7532, 0.0, 0.753, 0.0, 0.7527, 0.0, 0.7522, 0.0, 0.7514, 0.0, 0.7505, 0.0, 0.7495, 0.0, 0.7482, 0.0, 0.7469, 0.0, 0.7455, 0.0, 0.7439, 0.0, 0.7423, 0.0, 0.7409, 0.0, 0.7405, 0.0, 0.7514, 0.0, 0.8067, 0.0, 0.7059, 0.0, 0.7316, 0.0, 0.7328, 0.0, 0.7342, 0.0, 0.7356, 0.0, 0.7372, 0.0, 0.7388, 0.0, 0.7405, 0.0, 0.7423, 0.0, 0.7439, 0.0, 0.7455, 0.0, 0.7469, 0.0, 0.7482, 0.0, 0.7495, 0.0, 0.7505, 0.0, 0.7405, 0.0, 0.7409, 0.0, 0.7405, 0.0, 0.7402, 0.0, 0.7316, 0.0, 0.7059, 0.0, 0.8067, 0.0, 0.7514, 0.0, 0.7505, 0.0, 0.7495, 0.0, 0.7482, 0.0, 0.7469, 0.0, 0.7455, 0.0, 0.7439, 0.0, 0.7423, 0.0, 0.7405, 0.0, 0.7388, 0.0, 0.7372, 0.0, 0.7356, 0.0, 0.7342, 0.0, 0.7328, 0.0, 0.3776, 0.0, 0.4034, 0.0, 0.3025, 0.0, 0.3578, 0.0, 0.3587, 0.0, 0.3598, 0.0, 0.361, 0.0, 0.3623, 0.0, 0.3638, 0.0, 0.3653, 0.0, 0.367, 0.0, 0.3687, 0.0, 0.3704, 0.0, 0.372, 0.0, 0.3736, 0.0, 0.3751, 0.0, 0.3764, 0.0, 0.3578, 0.0, 0.3025, 0.0, 0.4034, 0.0, 0.3776, 0.0, 0.3764, 0.0, 0.3751, 0.0, 0.3736, 0.0, 0.372, 0.0, 0.3704, 0.0, 0.3687, 0.0, 0.367, 0.0, 0.3653, 0.0, 0.3638, 0.0, 0.3623, 0.0, 0.361, 0.0, 0.3598, 0.0, 0.3587, 0.0, 0.3688, 0.0, 0.3687, 0.0, 0.3704, 0.0, 0.372, 0.0, 0.3736, 0.0, 0.3751, 0.0, 0.3764, 0.0, 0.3776, 0.0, 0.3787, 0.0, 0.3796, 0.0, 0.3803, 0.0, 0.3809, 0.0, 0.3812, 0.0, 0.3813, 0.0, 0.3812, 0.0, 0.3809, 0.0, 0.3803, 0.0, 0.3796, 0.0, 0.3787, 0.0, 0.3776, 0.0, 0.4034, 0.0, 0.4034, 0.0, 0.3776, 0.0, 0.3787, 0.0, 0.3796, 0.0, 0.3803, 0.0, 0.3809, 0.0, 0.3812, 0.0, 0.3813, 0.0, 0.3812, 0.0, 0.3809, 0.0, 0.3803, 0.0, 0.3796, 0.0, 0.3787, 0.0, 0.3776, 0.0, 0.3764, 0.0, 0.3751, 0.0, 0.3736, 0.0, 0.372, 0.0, 0.3704, 0.0, 0.3687, 0.0, 0.367, 0.0, 0.3653, 0.0, 0.3638, 0.0, 0.3623, 0.0, 0.361, 0.0, 0.3598, 0.0, 0.3587, 0.0, 0.3578, 0.0, 0.3571, 0.0, 0.3565, 0.0, 0.3562, 0.0, 0.3561, 0.0, 0.3562, 0.0, 0.3565, 0.0, 0.3571, 0.0, 0.3578, 0.0, 0.3025, 0.0, 0.3025, 0.0, 0.3578, 0.0, 0.3571, 0.0, 0.3565, 0.0, 0.3562, 0.0, 0.3561, 0.0, 0.3562, 0.0, 0.3565, 0.0, 0.3571, 0.0, 0.3578, 0.0, 0.3587, 0.0, 0.3598, 0.0, 0.361, 0.0, 0.3623, 0.0, 0.3638, 0.0, 0.3653, 0.0, 0.367, 0.0, 0.3686, 0.0, 0.3687, 0.0, 0.367, 0.0, 0.3653, 0.0, 0.3638, 0.0, 0.3623, 0.0, 0.361, 0.0, 0.3598, 0.0, 0.3587, 0.0, 0.3578, 0.0, 0.3571, 0.0, 0.3565, 0.0, 0.3562, 0.0, 0.3561, 0.0, 0.3562, 0.0, 0.3565, 0.0, 0.3571, 0.0, 0.3578, 0.0, 0.3587, 0.0, 0.3598, 0.0, 0.361, 0.0, 0.3623, 0.0, 0.3638, 0.0, 0.3653, 0.0, 0.367, 0.0, 0.3687, 0.0, 0.3704, 0.0, 0.372, 0.0, 0.3736, 0.0, 0.3751, 0.0, 0.3764, 0.0, 0.3776, 0.0, 0.3787, 0.0, 0.3796, 0.0, 0.3803, 0.0, 0.3809, 0.0, 0.3812, 0.0, 0.3813, 0.0, 0.3812, 0.0, 0.3809, 0.0, 0.3803, 0.0, 0.3796, 0.0, 0.3787, 0.0, 0.3776, 0.0, 0.3764, 0.0, 0.3751, 0.0, 0.3736, 0.0, 0.372, 0.0, 0.3704, 0.0, 0.3687, 0.0, 0.3688, 0.0, 0.3687, 0.0, 0.3686, 0.0, 0.6783, 0.0, 0.6853, 0.0, 0.6923, 0.0, 0.6993, 0.0, 0.7063, 0.0, 0.7133, 0.0, 0.7203, 0.0, 0.7273, 0.0, 0.7343, 0.0, 0.7413, 0.0, 0.7483, 0.0, 0.7552, 0.0, 0.7622, 0.0, 0.7692, 0.0, 0.7762, 0.0, 0.7832, 0.0, 0.7902, 0.0, 0.7972, 0.0, 0.8042, 0.0, 0.8112, 0.0, 0.8601, 0.0, 0.8531, 0.0, 0.8462, 0.0, 0.8392, 0.0, 0.8462, 0.0, 0.8531, 0.0, 0.8601, 0.0, 0.8112, 0.0, 0.8042, 0.0, 0.7972, 0.0, 0.7902, 0.0, 0.7832, 0.0, 0.9021, 0.0, 0.9091, 0.0, 0.7622, 0.0, 0.7552, 0.0, 0.7483, 0.0, 0.9371, 0.0, 0.7343, 0.0, 0.7273, 0.0, 0.7203, 0.0, 0.7133, 0.0, 0.7063, 0.0, 0.6993, 0.0, 0.6923, 0.0, 0.6853, 0.0, 0.6783, 0.0, 0.6713, 0.0, 0.006993, 0.0, 0.01399, 0.0, 0.02098, 0.0, 0.02797, 0.0, 0.03497, 0.0, 0.04196, 0.0, 0.04895, 0.0, 0.05594, 0.0, 0.06294, 0.0, 0.06993, 0.0, 0.07692, 0.0, 0.08392, 0.0, 0.09091, 0.0, 0.0979, 0.0, 0.1049, 0.0, 0.1119, 0.0, 0.1189, 0.0, 0.1259, 0.0, 0.1329, 0.0, 0.1399, 0.0, 0.1888, 0.0, 0.1818, 0.0, 0.1748, 0.0, 0.1678, 0.0, 0.1748, 0.0, 0.1818, 0.0, 0.1888, 0.0, 0.1399, 0.0, 0.1329, 0.0, 0.1259, 0.0, 0.1189, 0.0, 0.1119, 0.0, 0.1049, 0.0, 0.0979, 0.0, 0.2448, 0.0, 0.08392, 0.0, 0.07692, 0.0, 0.06993, 0.0, 0.2727, 0.0, 0.05594, 0.0, 0.04895, 0.0, 0.04196, 0.0, 0.03497, 0.0, 0.02797, 0.0, 0.02098, 0.0, 0.01399, 0.0, 0.006993, 0.0, 0.0, 0.0, 0.3357, 0.0, 0.3427, 0.0, 0.3497, 0.0, 0.3566, 0.0, 0.3636, 0.0, 0.3706, 0.0, 0.3776, 0.0, 0.3846, 0.0, 0.3916, 0.0, 0.3986, 0.0, 0.4056, 0.0, 0.4126, 0.0, 0.4196, 0.0, 0.4266, 0.0, 0.4336, 0.0, 0.4406, 0.0, 0.4476, 0.0, 0.4545, 0.0, 0.4615, 0.0, 0.4685, 0.0, 0.5315, 0.0, 0.5245, 0.0, 0.5175, 0.0, 0.5105, 0.0, 0.5035, 0.0, 0.5105, 0.0, 0.5175, 0.0, 0.5245, 0.0, 0.5315, 0.0, 0.4685, 0.0, 0.4615, 0.0, 0.4545, 0.0, 0.4476, 0.0, 0.4406, 0.0, 0.4336, 0.0, 0.5804, 0.0, 0.4196, 0.0, 0.4126, 0.0, 0.4056, 0.0, 0.6084, 0.0, 0.3916, 0.0, 0.3846, 0.0, 0.3776, 0.0, 0.3706, 0.0, 0.3636, 0.0, 0.3566, 0.0, 0.3497, 0.0, 0.3427, 0.0, 0.0, 0.0, 0.006993, 0.0, 0.006993, 0.0, 0.0, 0.0, 0.006993, 0.0, 0.006993, 0.0, 0.0, 0.0, 0.0, 0.0, 0.02797, 0.0, 0.03497, 0.0, 0.03497, 0.0, 0.02797, 0.0, 0.03497, 0.0, 0.03497, 0.0, 0.02797, 0.0, 0.02797, 0.0, 0.05594, 0.0, 0.05594, 0.0, 0.06294, 0.0, 0.06294, 0.0, 0.06294, 0.0, 0.05594, 0.0, 0.05594, 0.0, 0.06294, 0.0, 0.08392, 0.0, 0.08392, 0.0, 0.09091, 0.0, 0.09091, 0.0, 0.09091, 0.0, 0.08392, 0.0, 0.08392, 0.0, 0.09091, 0.0, 0.1119, 0.0, 0.1119, 0.0, 0.1189, 0.0, 0.1189, 0.0, 0.1189, 0.0, 0.1119, 0.0, 0.1119, 0.0, 0.1189, 0.0, 0.1399, 0.0, 0.1469, 0.0, 0.1469, 0.0, 0.1399, 0.0, 0.1469, 0.0, 0.1469, 0.0, 0.1399, 0.0, 0.1399, 0.0, 0.5594, 0.0, 0.5664, 0.0, 0.5664, 0.0, 0.5594, 0.0, 0.5664, 0.0, 0.5594, 0.0, 0.5594, 0.0, 0.5664, 0.0, 0.1678, 0.0, 0.1748, 0.0, 0.1748, 0.0, 0.1678, 0.0, 0.1748, 0.0, 0.1748, 0.0, 0.1678, 0.0, 0.1678, 0.0, 0.2517, 0.0, 0.2587, 0.0, 0.2587, 0.0, 0.2517, 0.0, 0.2587, 0.0, 0.2517, 0.0, 0.2517, 0.0, 0.2587, 0.0, 0.2937, 0.0, 0.3007, 0.0, 0.3007, 0.0, 0.2937, 0.0, 0.3007, 0.0, 0.3007, 0.0, 0.2937, 0.0, 0.2937, 0.0, 0.3287, 0.0, 0.0, 0.0, 0.0, 0.0, 0.3287, 0.0, 0.0, 0.0, 0.0, 0.0, 0.3287, 0.0, 0.3287, 0.0, 0.3357, 0.0, 0.3427, 0.0, 0.3427, 0.0, 0.3357, 0.0, 0.3427, 0.0, 0.3427, 0.0, 0.3357, 0.0, 0.3357, 0.0, 0.3636, 0.0, 0.3706, 0.0, 0.3706, 0.0, 0.3636, 0.0, 0.3706, 0.0, 0.3706, 0.0, 0.3636, 0.0, 0.3636, 0.0, 0.3916, 0.0, 0.3916, 0.0, 0.3986, 0.0, 0.3986, 0.0, 0.3986, 0.0, 0.3916, 0.0, 0.3916, 0.0, 0.3986, 0.0, 0.8531, 0.0, 0.8601, 0.0, 0.8601, 0.0, 0.8531, 0.0, 0.8601, 0.0, 0.8601, 0.0, 0.8531, 0.0, 0.8531, 0.0, 0.4196, 0.0, 0.4196, 0.0, 0.4266, 0.0, 0.4266, 0.0, 0.4266, 0.0, 0.4196, 0.0, 0.4196, 0.0, 0.4266, 0.0, 0.4476, 0.0, 0.4476, 0.0, 0.4545, 0.0, 0.4545, 0.0, 0.4545, 0.0, 0.4476, 0.0, 0.4476, 0.0, 0.4545, 0.0, 0.4755, 0.0, 0.4825, 0.0, 0.4825, 0.0, 0.4755, 0.0, 0.4825, 0.0, 0.4825, 0.0, 0.4755, 0.0, 0.4755, 0.0, 0.5035, 0.0, 0.5105, 0.0, 0.5105, 0.0, 0.5035, 0.0, 0.5105, 0.0, 0.5105, 0.0, 0.5035, 0.0, 0.5035, 0.0, 0.5874, 0.0, 0.5944, 0.0, 0.5944, 0.0, 0.5874, 0.0, 0.5944, 0.0, 0.5874, 0.0, 0.5874, 0.0, 0.5877, 0.0, 0.5944, 0.0, 0.6643, 0.0, 0.3357, 0.0, 0.3357, 0.0, 0.6643, 0.0, 0.3357, 0.0, 0.3357, 0.0, 0.6643, 0.0, 0.6643, 0.0, 0.6713, 0.0, 0.6783, 0.0, 0.6783, 0.0, 0.6713, 0.0, 0.6783, 0.0, 0.6783, 0.0, 0.6713, 0.0, 0.6713, 0.0, 0.6993, 0.0, 0.7063, 0.0, 0.7063, 0.0, 0.6993, 0.0, 0.7063, 0.0, 0.7063, 0.0, 0.6993, 0.0, 0.6993, 0.0, 0.7273, 0.0, 0.7273, 0.0, 0.7343, 0.0, 0.7343, 0.0, 0.7343, 0.0, 0.7273, 0.0, 0.7273, 0.0, 0.7343, 0.0, 0.7552, 0.0, 0.7552, 0.0, 0.7622, 0.0, 0.7622, 0.0, 0.7622, 0.0, 0.7552, 0.0, 0.7552, 0.0, 0.7555, 0.0, 0.7622, 0.0, 0.8811, 0.0, 0.8881, 0.0, 0.8881, 0.0, 0.8811, 0.0, 0.8881, 0.0, 0.8811, 0.0, 0.8811, 0.0, 0.8881, 0.0, 0.7832, 0.0, 0.7832, 0.0, 0.7902, 0.0, 0.7902, 0.0, 0.7902, 0.0, 0.7832, 0.0, 0.7832, 0.0, 0.7902, 0.0, 0.8112, 0.0, 0.8182, 0.0, 0.8182, 0.0, 0.8112, 0.0, 0.8182, 0.0, 0.8182, 0.0, 0.8112, 0.0, 0.8112, 0.0, 0.8392, 0.0, 0.8462, 0.0, 0.8462, 0.0, 0.8392, 0.0, 0.8462, 0.0, 0.8462, 0.0, 0.8392, 0.0, 0.8392, 0.0, 0.6154, 0.0, 0.6224, 0.0, 0.6224, 0.0, 0.6154, 0.0, 0.6224, 0.0, 0.6154, 0.0, 0.6154, 0.0, 0.6224, 0.0, 0.9231, 0.0, 0.9301, 0.0, 0.9301, 0.0, 0.9231, 0.0, 0.9301, 0.0, 0.9231, 0.0, 0.9231, 0.0, 0.9301, 0.0, 1.0, 0.0, 0.6713, 0.0, 0.6713, 0.0, 1.0, 0.0, 0.6713, 0.0, 0.6713, 0.0, 1.0, 0.0, 1.0, 0.0, 0.9091, 0.0, 0.9161, 0.0, 0.9161, 0.0, 0.9091, 0.0, 0.9161, 0.0, 0.9091, 0.0, 0.9091, 0.0, 0.9161, 0.0, 0.6434, 0.0, 0.6503, 0.0, 0.6503, 0.0, 0.6434, 0.0, 0.6503, 0.0, 0.6503, 0.0, 0.6434, 0.0, 0.6434, 0.0, 0.1818, 0.0, 0.1888, 0.0, 0.1888, 0.0, 0.1818, 0.0, 0.1888, 0.0, 0.1888, 0.0, 0.1818, 0.0, 0.1818, 0.0, 0.2448, 0.0, 0.2517, 0.0, 0.2517, 0.0, 0.2448, 0.0, 0.2517, 0.0, 0.2448, 0.0, 0.2448, 0.0, 0.2517, 0.0, 0.8951, 0.0, 0.9021, 0.0, 0.9021, 0.0, 0.8951, 0.0, 0.9021, 0.0, 0.8951, 0.0, 0.8951, 0.0, 0.9021, 0.0, 0.006993, 0.0, 0.01399, 0.0, 0.01399, 0.0, 0.006993, 0.0, 0.01399, 0.0, 0.01399, 0.0, 0.006993, 0.0, 0.006993, 0.0, 0.03497, 0.0, 0.04196, 0.0, 0.04196, 0.0, 0.03497, 0.0, 0.04196, 0.0, 0.04196, 0.0, 0.03497, 0.0, 0.03497, 0.0, 0.06294, 0.0, 0.06294, 0.0, 0.06993, 0.0, 0.06993, 0.0, 0.06993, 0.0, 0.06294, 0.0, 0.06294, 0.0, 0.06993, 0.0, 0.965, 0.0, 0.972, 0.0, 0.972, 0.0, 0.965, 0.0, 0.972, 0.0, 0.972, 0.0, 0.965, 0.0, 0.965, 0.0, 0.09091, 0.0, 0.09091, 0.0, 0.0979, 0.0, 0.0979, 0.0, 0.0979, 0.0, 0.09091, 0.0, 0.09091, 0.0, 0.0979, 0.0, 0.1189, 0.0, 0.1189, 0.0, 0.1259, 0.0, 0.1259, 0.0, 0.1259, 0.0, 0.1189, 0.0, 0.1189, 0.0, 0.1259, 0.0, 0.1469, 0.0, 0.1538, 0.0, 0.1538, 0.0, 0.1469, 0.0, 0.1538, 0.0, 0.1538, 0.0, 0.1469, 0.0, 0.1469, 0.0, 0.1748, 0.0, 0.1818, 0.0, 0.1818, 0.0, 0.1748, 0.0, 0.1818, 0.0, 0.1818, 0.0, 0.1748, 0.0, 0.1748, 0.0, 0.2028, 0.0, 0.2098, 0.0, 0.2098, 0.0, 0.2028, 0.0, 0.2098, 0.0, 0.2098, 0.0, 0.2028, 0.0, 0.2028, 0.0, 0.2308, 0.0, 0.2378, 0.0, 0.2378, 0.0, 0.2308, 0.0, 0.2378, 0.0, 0.2308, 0.0, 0.2308, 0.0, 0.2378, 0.0, 0.2867, 0.0, 0.2937, 0.0, 0.2937, 0.0, 0.2867, 0.0, 0.2937, 0.0, 0.2867, 0.0, 0.2867, 0.0, 0.2937, 0.0, 0.3147, 0.0, 0.3217, 0.0, 0.3217, 0.0, 0.3147, 0.0, 0.3217, 0.0, 0.3217, 0.0, 0.3147, 0.0, 0.3147, 0.0, 0.3427, 0.0, 0.3497, 0.0, 0.3497, 0.0, 0.3427, 0.0, 0.3497, 0.0, 0.3497, 0.0, 0.3427, 0.0, 0.3427, 0.0, 0.3706, 0.0, 0.3776, 0.0, 0.3776, 0.0, 0.3706, 0.0, 0.3776, 0.0, 0.3776, 0.0, 0.3706, 0.0, 0.3706, 0.0, 0.3986, 0.0, 0.3986, 0.0, 0.4056, 0.0, 0.4056, 0.0, 0.4056, 0.0, 0.3986, 0.0, 0.3986, 0.0, 0.4056, 0.0, 0.4266, 0.0, 0.4266, 0.0, 0.4336, 0.0, 0.4336, 0.0, 0.4336, 0.0, 0.4266, 0.0, 0.4266, 0.0, 0.4336, 0.0, 0.993, 0.0, 1.0, 0.0, 1.0, 0.0, 0.993, 0.0, 1.0, 0.0, 1.0, 0.0, 0.993, 0.0, 0.993, 0.0, 0.4545, 0.0, 0.4545, 0.0, 0.4615, 0.0, 0.4615, 0.0, 0.4615, 0.0, 0.4545, 0.0, 0.4545, 0.0, 0.4615, 0.0, 0.4825, 0.0, 0.4895, 0.0, 0.4895, 0.0, 0.4825, 0.0, 0.4895, 0.0, 0.4895, 0.0, 0.4825, 0.0, 0.4825, 0.0, 0.5105, 0.0, 0.5175, 0.0, 0.5175, 0.0, 0.5105, 0.0, 0.5175, 0.0, 0.5175, 0.0, 0.5105, 0.0, 0.5105, 0.0, 0.5385, 0.0, 0.5455, 0.0, 0.5455, 0.0, 0.5385, 0.0, 0.5455, 0.0, 0.5455, 0.0, 0.5385, 0.0, 0.5385, 0.0, 0.5664, 0.0, 0.5734, 0.0, 0.5734, 0.0, 0.5664, 0.0, 0.5734, 0.0, 0.5664, 0.0, 0.5664, 0.0, 0.5734, 0.0, 0.5944, 0.0, 0.6014, 0.0, 0.6014, 0.0, 0.5944, 0.0, 0.6014, 0.0, 0.5944, 0.0, 0.5944, 0.0, 0.6014, 0.0, 0.6224, 0.0, 0.6294, 0.0, 0.6294, 0.0, 0.6224, 0.0, 0.6294, 0.0, 0.6224, 0.0, 0.6224, 0.0, 0.6294, 0.0, 0.6503, 0.0, 0.6573, 0.0, 0.6573, 0.0, 0.6503, 0.0, 0.6573, 0.0, 0.6573, 0.0, 0.6503, 0.0, 0.6503, 0.0, 0.6783, 0.0, 0.6853, 0.0, 0.6853, 0.0, 0.6783, 0.0, 0.6853, 0.0, 0.6853, 0.0, 0.6783, 0.0, 0.6783, 0.0, 0.7063, 0.0, 0.7133, 0.0, 0.7133, 0.0, 0.7063, 0.0, 0.7133, 0.0, 0.7133, 0.0, 0.7063, 0.0, 0.7063, 0.0, 0.7343, 0.0, 0.7343, 0.0, 0.7413, 0.0, 0.7413, 0.0, 0.7413, 0.0, 0.7343, 0.0, 0.7343, 0.0, 0.7413, 0.0, 0.7622, 0.0, 0.7622, 0.0, 0.7692, 0.0, 0.7692, 0.0, 0.7692, 0.0, 0.7622, 0.0, 0.7622, 0.0, 0.7692, 0.0, 0.7902, 0.0, 0.7902, 0.0, 0.7972, 0.0, 0.7972, 0.0, 0.7972, 0.0, 0.7902, 0.0, 0.7902, 0.0, 0.7972, 0.0, 0.8182, 0.0, 0.8252, 0.0, 0.8252, 0.0, 0.8182, 0.0, 0.8252, 0.0, 0.8252, 0.0, 0.8182, 0.0, 0.8182, 0.0, 0.8462, 0.0, 0.8531, 0.0, 0.8531, 0.0, 0.8462, 0.0, 0.8531, 0.0, 0.8531, 0.0, 0.8462, 0.0, 0.8462, 0.0, 0.8741, 0.0, 0.8811, 0.0, 0.8811, 0.0, 0.8741, 0.0, 0.8811, 0.0, 0.8811, 0.0, 0.8741, 0.0, 0.8741, 0.0, 0.9021, 0.0, 0.9091, 0.0, 0.9091, 0.0, 0.9021, 0.0, 0.9091, 0.0, 0.9021, 0.0, 0.9021, 0.0, 0.9091, 0.0, 0.958, 0.0, 0.965, 0.0, 0.965, 0.0, 0.958, 0.0, 0.965, 0.0, 0.958, 0.0, 0.958, 0.0, 0.965, 0.0, 0.986, 0.0, 0.993, 0.0, 0.993, 0.0, 0.986, 0.0, 0.993, 0.0, 0.993, 0.0, 0.986, 0.0, 0.986, 0.0, 0.2238, 0.0, 0.2308, 0.0, 0.2308, 0.0, 0.2238, 0.0, 0.2308, 0.0, 0.2238, 0.0, 0.2238, 0.0, 0.2308, 0.0, 0.9161, 0.0, 0.9231, 0.0, 0.9231, 0.0, 0.9218, 0.0, 0.9161, 0.0, 0.9231, 0.0, 0.9161, 0.0, 0.9161, 0.0, 0.9231, 0.0, 0.2098, 0.0, 0.2168, 0.0, 0.2168, 0.0, 0.2098, 0.0, 0.2168, 0.0, 0.2098, 0.0, 0.2098, 0.0, 0.2168, 0.0, 0.5175, 0.0, 0.5245, 0.0, 0.5245, 0.0, 0.5175, 0.0, 0.5245, 0.0, 0.5245, 0.0, 0.5175, 0.0, 0.5175, 0.0, 0.3217, 0.0, 0.3287, 0.0, 0.3287, 0.0, 0.3217, 0.0, 0.3287, 0.0, 0.3287, 0.0, 0.3217, 0.0, 0.3217, 0.0, 0.5455, 0.0, 0.5524, 0.0, 0.5524, 0.0, 0.5455, 0.0, 0.5524, 0.0, 0.5455, 0.0, 0.5455, 0.0, 0.5524, 0.0, 0.01399, 0.0, 0.02098, 0.0, 0.02098, 0.0, 0.01399, 0.0, 0.02098, 0.0, 0.02098, 0.0, 0.01399, 0.0, 0.01399, 0.0, 0.04196, 0.0, 0.04196, 0.0, 0.04895, 0.0, 0.04895, 0.0, 0.04895, 0.0, 0.04196, 0.0, 0.04196, 0.0, 0.04895, 0.0, 0.06993, 0.0, 0.06993, 0.0, 0.07692, 0.0, 0.07692, 0.0, 0.07692, 0.0, 0.06993, 0.0, 0.06993, 0.0, 0.07692, 0.0, 0.2797, 0.0, 0.2867, 0.0, 0.2867, 0.0, 0.2797, 0.0, 0.2867, 0.0, 0.2797, 0.0, 0.2797, 0.0, 0.2867, 0.0, 0.1259, 0.0, 0.1329, 0.0, 0.1329, 0.0, 0.1259, 0.0, 0.1329, 0.0, 0.1329, 0.0, 0.1259, 0.0, 0.1259, 0.0, 0.1538, 0.0, 0.1608, 0.0, 0.1608, 0.0, 0.1538, 0.0, 0.1608, 0.0, 0.1608, 0.0, 0.1538, 0.0, 0.1538, 0.0, 0.2657, 0.0, 0.2727, 0.0, 0.2727, 0.0, 0.2657, 0.0, 0.2727, 0.0, 0.2657, 0.0, 0.2657, 0.0, 0.2727, 0.0, 0.5734, 0.0, 0.5804, 0.0, 0.5804, 0.0, 0.5734, 0.0, 0.5804, 0.0, 0.5734, 0.0, 0.5734, 0.0, 0.5804, 0.0, 0.3497, 0.0, 0.3566, 0.0, 0.3566, 0.0, 0.3497, 0.0, 0.3566, 0.0, 0.3566, 0.0, 0.3497, 0.0, 0.3497, 0.0, 0.3776, 0.0, 0.3776, 0.0, 0.3846, 0.0, 0.3846, 0.0, 0.3846, 0.0, 0.3776, 0.0, 0.3776, 0.0, 0.3846, 0.0, 0.4056, 0.0, 0.4056, 0.0, 0.4126, 0.0, 0.4126, 0.0, 0.4126, 0.0, 0.4056, 0.0, 0.4056, 0.0, 0.4126, 0.0, 0.4336, 0.0, 0.4336, 0.0, 0.4406, 0.0, 0.4406, 0.0, 0.4406, 0.0, 0.4336, 0.0, 0.4336, 0.0, 0.4406, 0.0, 0.4615, 0.0, 0.4685, 0.0, 0.4685, 0.0, 0.4615, 0.0, 0.4685, 0.0, 0.4685, 0.0, 0.4615, 0.0, 0.4615, 0.0, 0.4895, 0.0, 0.4965, 0.0, 0.4965, 0.0, 0.4895, 0.0, 0.4965, 0.0, 0.4965, 0.0, 0.4895, 0.0, 0.4895, 0.0, 0.6014, 0.0, 0.6084, 0.0, 0.6084, 0.0, 0.6014, 0.0, 0.6084, 0.0, 0.6014, 0.0, 0.6014, 0.0, 0.6084, 0.0, 0.6853, 0.0, 0.6923, 0.0, 0.6923, 0.0, 0.6853, 0.0, 0.6923, 0.0, 0.6923, 0.0, 0.6853, 0.0, 0.6853, 0.0, 0.7133, 0.0, 0.7133, 0.0, 0.7203, 0.0, 0.7203, 0.0, 0.7203, 0.0, 0.7133, 0.0, 0.7133, 0.0, 0.7203, 0.0, 0.7413, 0.0, 0.7413, 0.0, 0.7483, 0.0, 0.7483, 0.0, 0.7483, 0.0, 0.7413, 0.0, 0.7413, 0.0, 0.7483, 0.0, 0.7692, 0.0, 0.7692, 0.0, 0.7762, 0.0, 0.7762, 0.0, 0.7762, 0.0, 0.7692, 0.0, 0.7692, 0.0, 0.7762, 0.0, 0.7972, 0.0, 0.8042, 0.0, 0.8042, 0.0, 0.7972, 0.0, 0.8042, 0.0, 0.8042, 0.0, 0.7972, 0.0, 0.7972, 0.0, 0.8252, 0.0, 0.8322, 0.0, 0.8322, 0.0, 0.8252, 0.0, 0.8322, 0.0, 0.8322, 0.0, 0.8252, 0.0, 0.8252, 0.0, 0.9371, 0.0, 0.9441, 0.0, 0.9441, 0.0, 0.9371, 0.0, 0.9441, 0.0, 0.9371, 0.0, 0.9371, 0.0, 0.9441, 0.0, 0.6294, 0.0, 0.6364, 0.0, 0.6364, 0.0, 0.6294, 0.0, 0.6364, 0.0, 0.6364, 0.0, 0.6294, 0.0, 0.6294, 0.0, 0.0979, 0.0, 0.0979, 0.0, 0.1049, 0.0, 0.1049, 0.0, 0.1049, 0.0, 0.0979, 0.0, 0.0979, 0.0, 0.1049, 0.0, 0.6573, 0.0, 0.6643, 0.0, 0.6643, 0.0, 0.6573, 0.0, 0.6643, 0.0, 0.6643, 0.0, 0.6573, 0.0, 0.6573, 0.0, 0.2587, 0.0, 0.2657, 0.0, 0.2657, 0.0, 0.2587, 0.0, 0.2657, 0.0, 0.2587, 0.0, 0.2587, 0.0, 0.2657, 0.0, 0.951, 0.0, 0.958, 0.0, 0.958, 0.0, 0.951, 0.0, 0.958, 0.0, 0.951, 0.0, 0.951, 0.0, 0.958, 0.0, 0.02098, 0.0, 0.02797, 0.0, 0.02797, 0.0, 0.02098, 0.0, 0.02797, 0.0, 0.02797, 0.0, 0.02098, 0.0, 0.02098, 0.0, 0.04895, 0.0, 0.04895, 0.0, 0.05594, 0.0, 0.05594, 0.0, 0.05594, 0.0, 0.04895, 0.0, 0.04895, 0.0, 0.05594, 0.0, 0.07692, 0.0, 0.07692, 0.0, 0.08392, 0.0, 0.08392, 0.0, 0.08266, 0.0, 0.08392, 0.0, 0.07692, 0.0, 0.07692, 0.0, 0.08392, 0.0, 0.1049, 0.0, 0.1049, 0.0, 0.1119, 0.0, 0.1119, 0.0, 0.1119, 0.0, 0.1049, 0.0, 0.1049, 0.0, 0.1119, 0.0, 0.1329, 0.0, 0.1399, 0.0, 0.1399, 0.0, 0.1329, 0.0, 0.1399, 0.0, 0.1399, 0.0, 0.1329, 0.0, 0.1329, 0.0, 0.1608, 0.0, 0.1678, 0.0, 0.1678, 0.0, 0.1608, 0.0, 0.1678, 0.0, 0.1678, 0.0, 0.1608, 0.0, 0.1608, 0.0, 0.1888, 0.0, 0.1958, 0.0, 0.1958, 0.0, 0.1888, 0.0, 0.1958, 0.0, 0.1958, 0.0, 0.1888, 0.0, 0.1888, 0.0, 0.2168, 0.0, 0.2238, 0.0, 0.2238, 0.0, 0.2168, 0.0, 0.2238, 0.0, 0.2168, 0.0, 0.2168, 0.0, 0.2238, 0.0, 0.979, 0.0, 0.986, 0.0, 0.986, 0.0, 0.979, 0.0, 0.986, 0.0, 0.986, 0.0, 0.979, 0.0, 0.979, 0.0, 0.2727, 0.0, 0.2797, 0.0, 0.2797, 0.0, 0.2727, 0.0, 0.2797, 0.0, 0.2727, 0.0, 0.2727, 0.0, 0.2797, 0.0, 0.3007, 0.0, 0.3077, 0.0, 0.3077, 0.0, 0.3007, 0.0, 0.3077, 0.0, 0.3077, 0.0, 0.3007, 0.0, 0.3007, 0.0, 0.3566, 0.0, 0.3636, 0.0, 0.3636, 0.0, 0.3566, 0.0, 0.3636, 0.0, 0.3636, 0.0, 0.3566, 0.0, 0.3566, 0.0, 0.3846, 0.0, 0.3846, 0.0, 0.3916, 0.0, 0.3916, 0.0, 0.3916, 0.0, 0.3846, 0.0, 0.3846, 0.0, 0.3916, 0.0, 0.4126, 0.0, 0.4126, 0.0, 0.4196, 0.0, 0.4196, 0.0, 0.4196, 0.0, 0.4126, 0.0, 0.4126, 0.0, 0.4196, 0.0, 0.5804, 0.0, 0.5874, 0.0, 0.5874, 0.0, 0.5804, 0.0, 0.5874, 0.0, 0.5804, 0.0, 0.5804, 0.0, 0.5874, 0.0, 0.4406, 0.0, 0.4406, 0.0, 0.4476, 0.0, 0.4476, 0.0, 0.4476, 0.0, 0.4406, 0.0, 0.4406, 0.0, 0.4476, 0.0, 0.1958, 0.0, 0.2028, 0.0, 0.2028, 0.0, 0.1958, 0.0, 0.2028, 0.0, 0.2028, 0.0, 0.1958, 0.0, 0.1958, 0.0, 0.4685, 0.0, 0.4755, 0.0, 0.4755, 0.0, 0.4685, 0.0, 0.4755, 0.0, 0.4755, 0.0, 0.4685, 0.0, 0.4685, 0.0, 0.4965, 0.0, 0.5035, 0.0, 0.5035, 0.0, 0.4965, 0.0, 0.5035, 0.0, 0.5035, 0.0, 0.4965, 0.0, 0.4965, 0.0, 0.5245, 0.0, 0.5315, 0.0, 0.5315, 0.0, 0.5245, 0.0, 0.5315, 0.0, 0.5315, 0.0, 0.5245, 0.0, 0.5245, 0.0, 0.5524, 0.0, 0.5594, 0.0, 0.5594, 0.0, 0.5524, 0.0, 0.5594, 0.0, 0.5524, 0.0, 0.5524, 0.0, 0.5594, 0.0, 0.6084, 0.0, 0.6154, 0.0, 0.6154, 0.0, 0.6084, 0.0, 0.6154, 0.0, 0.6084, 0.0, 0.6084, 0.0, 0.6154, 0.0, 0.3077, 0.0, 0.3147, 0.0, 0.3147, 0.0, 0.3077, 0.0, 0.3147, 0.0, 0.3147, 0.0, 0.3077, 0.0, 0.3077, 0.0, 0.6364, 0.0, 0.6434, 0.0, 0.6434, 0.0, 0.6364, 0.0, 0.6434, 0.0, 0.6434, 0.0, 0.6364, 0.0, 0.6364, 0.0, 0.6923, 0.0, 0.6993, 0.0, 0.6993, 0.0, 0.6923, 0.0, 0.6993, 0.0, 0.6993, 0.0, 0.6923, 0.0, 0.6923, 0.0, 0.7203, 0.0, 0.7203, 0.0, 0.7273, 0.0, 0.7273, 0.0, 0.7273, 0.0, 0.7203, 0.0, 0.7203, 0.0, 0.7273, 0.0, 0.7483, 0.0, 0.7483, 0.0, 0.7552, 0.0, 0.7552, 0.0, 0.7552, 0.0, 0.7483, 0.0, 0.7483, 0.0, 0.7552, 0.0, 0.7762, 0.0, 0.7762, 0.0, 0.7832, 0.0, 0.7832, 0.0, 0.7832, 0.0, 0.7762, 0.0, 0.7762, 0.0, 0.7832, 0.0, 0.8042, 0.0, 0.8112, 0.0, 0.8112, 0.0, 0.8042, 0.0, 0.8112, 0.0, 0.8112, 0.0, 0.8042, 0.0, 0.8042, 0.0, 0.8322, 0.0, 0.8392, 0.0, 0.8392, 0.0, 0.8322, 0.0, 0.8392, 0.0, 0.8392, 0.0, 0.8322, 0.0, 0.8322, 0.0, 0.8601, 0.0, 0.8671, 0.0, 0.8671, 0.0, 0.8601, 0.0, 0.8671, 0.0, 0.8671, 0.0, 0.8601, 0.0, 0.8601, 0.0, 0.8881, 0.0, 0.8951, 0.0, 0.8951, 0.0, 0.8881, 0.0, 0.8951, 0.0, 0.8881, 0.0, 0.8881, 0.0, 0.8951, 0.0, 0.9441, 0.0, 0.951, 0.0, 0.951, 0.0, 0.9441, 0.0, 0.951, 0.0, 0.9441, 0.0, 0.9441, 0.0, 0.951, 0.0, 0.972, 0.0, 0.979, 0.0, 0.979, 0.0, 0.972, 0.0, 0.979, 0.0, 0.979, 0.0, 0.972, 0.0, 0.972, 0.0, 0.2378, 0.0, 0.2448, 0.0, 0.2448, 0.0, 0.2378, 0.0, 0.2448, 0.0, 0.2378, 0.0, 0.2378, 0.0, 0.2448, 0.0, 0.8671, 0.0, 0.8741, 0.0, 0.8741, 0.0, 0.8671, 0.0, 0.8741, 0.0, 0.8741, 0.0, 0.8671, 0.0, 0.8671, 0.0, 0.9301, 0.0, 0.9371, 0.0, 0.9371, 0.0, 0.9301, 0.0, 0.9371, 0.0, 0.9301, 0.0, 0.9301, 0.0, 0.9371, 0.0, 0.5315, 0.0, 0.5385, 0.0, 0.5385, 0.0, 0.5315, 0.0, 0.5385, 0.0, 0.5385, 0.0, 0.5315, 0.0, 0.5315, 0.0])
me_sketch_005.update()
me_linear_rod_holes_001 = bpy.data.meshes.new('Linear Rod Holes.001')
me_linear_rod_holes_001.from_pydata([(0.19, 0.13, 0.0), (0.1846, 0.1296, 0.0), (0.1794, 0.1286, 0.0), (0.1744, 0.1269, 0.0), (0.1698, 0.1245, 0.0), (0.1656, 0.1217, 0.0), (0.1617, 0.1183, 0.0), (0.1583, 0.1144, 0.0), (0.1555, 0.1102, 0.0), (0.1531, 0.1056, 0.0), (0.1514, 0.1006, 0.0), (0.1504, 0.09543, 0.0), (0.15, 0.09, 0.0), (0.1504, 0.08457, 0.0), (0.1514, 0.07937, 0.0), (0.1531, 0.07443, 0.0), (0.1555, 0.06981, 0.0), (0.1583, 0.06556, 0.0), (0.1617, 0.06172, 0.0), (0.1656, 0.05833, 0.0), (0.1698, 0.05546, 0.0), (0.1744, 0.05314, 0.0), (0.1794, 0.05143, 0.0), (0.1846, 0.05037, 0.0), (0.19, 0.05, 0.0), (0.1954, 0.05037, 0.0), (0.2006, 0.05143, 0.0), (0.2056, 0.05314, 0.0), (0.2102, 0.05546, 0.0), (0.2144, 0.05833, 0.0), (0.2183, 0.06172, 0.0), (0.2217, 0.06556, 0.0), (0.2245, 0.06981, 0.0), (0.2269, 0.07443, 0.0), (0.2286, 0.07937, 0.0), (0.2296, 0.08457, 0.0), (0.23, 0.09, 0.0), (0.2296, 0.09543, 0.0), (0.2286, 0.1006, 0.0), (0.2269, 0.1056, 0.0), (0.2245, 0.1102, 0.0), (0.2217, 0.1144, 0.0), (0.2183, 0.1183, 0.0), (0.2144, 0.1217, 0.0), (0.2102, 0.1245, 0.0), (0.2056, 0.1269, 0.0), (0.2006, 0.1286, 0.0), (0.1954, 0.1296, 0.0), (-0.19, 0.13, 0.0), (-0.1954, 0.1296, 0.0), (-0.2006, 0.1286, 0.0), (-0.2056, 0.1269, 0.0), (-0.2102, 0.1245, 0.0), (-0.2144, 0.1217, 0.0), (-0.2183, 0.1183, 0.0), (-0.2217, 0.1144, 0.0), (-0.2245, 0.1102, 0.0), (-0.2269, 0.1056, 0.0), (-0.2286, 0.1006, 0.0), (-0.2296, 0.09543, 0.0), (-0.23, 0.09, 0.0), (-0.2296, 0.08457, 0.0), (-0.2286, 0.07937, 0.0), (-0.2269, 0.07443, 0.0), (-0.2245, 0.06981, 0.0), (-0.2217, 0.06556, 0.0), (-0.2183, 0.06172, 0.0), (-0.2144, 0.05833, 0.0), (-0.2102, 0.05546, 0.0), (-0.2056, 0.05314, 0.0), (-0.2006, 0.05143, 0.0), (-0.1954, 0.05037, 0.0), (-0.19, 0.05, 0.0), (-0.1846, 0.05037, 0.0), (-0.1794, 0.05143, 0.0), (-0.1744, 0.05314, 0.0), (-0.1698, 0.05546, 0.0), (-0.1656, 0.05833, 0.0), (-0.1617, 0.06172, 0.0), (-0.1583, 0.06556, 0.0), (-0.1555, 0.06981, 0.0), (-0.1531, 0.07443, 0.0), (-0.1514, 0.07937, 0.0), (-0.1504, 0.08457, 0.0), (-0.15, 0.09, 0.0), (-0.1504, 0.09543, 0.0), (-0.1514, 0.1006, 0.0), (-0.1531, 0.1056, 0.0), (-0.1555, 0.1102, 0.0), (-0.1583, 0.1144, 0.0), (-0.1617, 0.1183, 0.0), (-0.1656, 0.1217, 0.0), (-0.1698, 0.1245, 0.0), (-0.1744, 0.1269, 0.0), (-0.1794, 0.1286, 0.0), (-0.1846, 0.1296, 0.0), (2.449e-18, 0.13, 0.0), (-0.005428, 0.1296, 0.0), (-0.01063, 0.1286, 0.0), (-0.01557, 0.1269, 0.0), (-0.02019, 0.1245, 0.0), (-0.02444, 0.1217, 0.0), (-0.02828, 0.1183, 0.0), (-0.03167, 0.1144, 0.0), (-0.03454, 0.1102, 0.0), (-0.03686, 0.1056, 0.0), (-0.03857, 0.1006, 0.0), (-0.03963, 0.09543, 0.0), (-0.04, 0.09, 0.0), (-0.03963, 0.08457, 0.0), (-0.03857, 0.07937, 0.0), (-0.03686, 0.07443, 0.0), (-0.03454, 0.06981, 0.0), (-0.03167, 0.06556, 0.0), (-0.02828, 0.06172, 0.0), (-0.02444, 0.05833, 0.0), (-0.02019, 0.05546, 0.0), (-0.01557, 0.05314, 0.0), (-0.01063, 0.05143, 0.0), (-0.005428, 0.05037, 0.0), (-7.348e-18, 0.05, 0.0), (0.005428, 0.05037, 0.0), (0.01063, 0.05143, 0.0), (0.01557, 0.05314, 0.0), (0.02019, 0.05546, 0.0), (0.02444, 0.05833, 0.0), (0.02828, 0.06172, 0.0), (0.03167, 0.06556, 0.0), (0.03454, 0.06981, 0.0), (0.03686, 0.07443, 0.0), (0.03857, 0.07937, 0.0), (0.03963, 0.08457, 0.0), (0.04, 0.09, 0.0), (0.03963, 0.09543, 0.0), (0.03857, 0.1006, 0.0), (0.03686, 0.1056, 0.0), (0.03454, 0.1102, 0.0), (0.03167, 0.1144, 0.0), (0.02828, 0.1183, 0.0), (0.02444, 0.1217, 0.0), (0.02019, 0.1245, 0.0), (0.01557, 0.1269, 0.0), (0.01063, 0.1286, 0.0), (0.005428, 0.1296, 0.0), (0.19, 0.13, -0.01), (0.1846, 0.1296, -0.01), (0.1794, 0.1286, -0.01), (0.1744, 0.1269, -0.01), (0.1698, 0.1245, -0.01), (0.1656, 0.1217, -0.01), (0.1617, 0.1183, -0.01), (0.1583, 0.1144, -0.01), (0.1555, 0.1102, -0.01), (0.1531, 0.1056, -0.01), (0.1514, 0.1006, -0.01), (0.1504, 0.09543, -0.01), (0.15, 0.09, -0.01), (0.1504, 0.08457, -0.01), (0.1514, 0.07937, -0.01), (0.1531, 0.07443, -0.01), (0.1555, 0.06981, -0.01), (0.1583, 0.06556, -0.01), (0.1617, 0.06172, -0.01), (0.1656, 0.05833, -0.01), (0.1698, 0.05546, -0.01), (0.1744, 0.05314, -0.01), (0.1794, 0.05143, -0.01), (0.1846, 0.05037, -0.01), (0.19, 0.05, -0.01), (0.1954, 0.05037, -0.01), (0.2006, 0.05143, -0.01), (0.2056, 0.05314, -0.01), (0.2102, 0.05546, -0.01), (0.2144, 0.05833, -0.01), (0.2183, 0.06172, -0.01), (0.2217, 0.06556, -0.01), (0.2245, 0.06981, -0.01), (0.2269, 0.07443, -0.01), (0.2286, 0.07937, -0.01), (0.2296, 0.08457, -0.01), (0.23, 0.09, -0.01), (0.2296, 0.09543, -0.01), (0.2286, 0.1006, -0.01), (0.2269, 0.1056, -0.01), (0.2245, 0.1102, -0.01), (0.2217, 0.1144, -0.01), (0.2183, 0.1183, -0.01), (0.2144, 0.1217, -0.01), (0.2102, 0.1245, -0.01), (0.2056, 0.1269, -0.01), (0.2006, 0.1286, -0.01), (0.1954, 0.1296, -0.01), (-0.19, 0.13, -0.01), (-0.1954, 0.1296, -0.01), (-0.2006, 0.1286, -0.01), (-0.2056, 0.1269, -0.01), (-0.2102, 0.1245, -0.01), (-0.2144, 0.1217, -0.01), (-0.2183, 0.1183, -0.01), (-0.2217, 0.1144, -0.01), (-0.2245, 0.1102, -0.01), (-0.2269, 0.1056, -0.01), (-0.2286, 0.1006, -0.01), (-0.2296, 0.09543, -0.01), (-0.23, 0.09, -0.01), (-0.2296, 0.08457, -0.01), (-0.2286, 0.07937, -0.01), (-0.2269, 0.07443, -0.01), (-0.2245, 0.06981, -0.01), (-0.2217, 0.06556, -0.01), (-0.2183, 0.06172, -0.01), (-0.2144, 0.05833, -0.01), (-0.2102, 0.05546, -0.01), (-0.2056, 0.05314, -0.01), (-0.2006, 0.05143, -0.01), (-0.1954, 0.05037, -0.01), (-0.19, 0.05, -0.01), (-0.1846, 0.05037, -0.01), (-0.1794, 0.05143, -0.01), (-0.1744, 0.05314, -0.01), (-0.1698, 0.05546, -0.01), (-0.1656, 0.05833, -0.01), (-0.1617, 0.06172, -0.01), (-0.1583, 0.06556, -0.01), (-0.1555, 0.06981, -0.01), (-0.1531, 0.07443, -0.01), (-0.1514, 0.07937, -0.01), (-0.1504, 0.08457, -0.01), (-0.15, 0.09, -0.01), (-0.1504, 0.09543, -0.01), (-0.1514, 0.1006, -0.01), (-0.1531, 0.1056, -0.01), (-0.1555, 0.1102, -0.01), (-0.1583, 0.1144, -0.01), (-0.1617, 0.1183, -0.01), (-0.1656, 0.1217, -0.01), (-0.1698, 0.1245, -0.01), (-0.1744, 0.1269, -0.01), (-0.1794, 0.1286, -0.01), (-0.1846, 0.1296, -0.01), (2.449e-18, 0.13, -0.01), (-0.005428, 0.1296, -0.01), (-0.01063, 0.1286, -0.01), (-0.01557, 0.1269, -0.01), (-0.02019, 0.1245, -0.01), (-0.02444, 0.1217, -0.01), (-0.02828, 0.1183, -0.01), (-0.03167, 0.1144, -0.01), (-0.03454, 0.1102, -0.01), (-0.03686, 0.1056, -0.01), (-0.03857, 0.1006, -0.01), (-0.03963, 0.09543, -0.01), (-0.04, 0.09, -0.01), (-0.03963, 0.08457, -0.01), (-0.03857, 0.07937, -0.01), (-0.03686, 0.07443, -0.01), (-0.03454, 0.06981, -0.01), (-0.03167, 0.06556, -0.01), (-0.02828, 0.06172, -0.01), (-0.02444, 0.05833, -0.01), (-0.02019, 0.05546, -0.01), (-0.01557, 0.05314, -0.01), (-0.01063, 0.05143, -0.01), (-0.005428, 0.05037, -0.01), (-7.348e-18, 0.05, -0.01), (0.005428, 0.05037, -0.01), (0.01063, 0.05143, -0.01), (0.01557, 0.05314, -0.01), (0.02019, 0.05546, -0.01), (0.02444, 0.05833, -0.01), (0.02828, 0.06172, -0.01), (0.03167, 0.06556, -0.01), (0.03454, 0.06981, -0.01), (0.03686, 0.07443, -0.01), (0.03857, 0.07937, -0.01), (0.03963, 0.08457, -0.01), (0.04, 0.09, -0.01), (0.03963, 0.09543, -0.01), (0.03857, 0.1006, -0.01), (0.03686, 0.1056, -0.01), (0.03454, 0.1102, -0.01), (0.03167, 0.1144, -0.01), (0.02828, 0.1183, -0.01), (0.02444, 0.1217, -0.01), (0.02019, 0.1245, -0.01), (0.01557, 0.1269, -0.01), (0.01063, 0.1286, -0.01), (0.005428, 0.1296, -0.01)], [], [(122, 123, 124, 125, 126, 127, 128, 129, 130, 131, 132, 133, 134, 135, 136, 137, 138, 139, 140, 141, 142, 143, 96, 97, 98, 99, 100, 101, 102, 103, 104, 105, 106, 107, 108, 109, 110, 111, 112, 113, 114, 115, 116, 117, 118, 119, 120, 121), (26, 27, 28, 29, 30, 31, 32, 33, 34, 35, 36, 37, 38, 39, 40, 41, 42, 43, 44, 45, 46, 47, 0, 1, 2, 3, 4, 5, 6, 7, 8, 9, 10, 11, 12, 13, 14, 15, 16, 17, 18, 19, 20, 21, 22, 23, 24, 25), (75, 76, 77, 78, 79, 80, 81, 82, 83, 84, 85, 86, 87, 88, 89, 90, 91, 92, 93, 94, 95, 48, 49, 50, 51, 52, 53, 54, 55, 56, 57, 58, 59, 60, 61, 62, 63, 64, 65, 66, 67, 68, 69, 70, 71, 72, 73, 74), (266, 265, 264, 263, 262, 261, 260, 259, 258, 257, 256, 255, 254, 253, 252, 251, 250, 249, 248, 247, 246, 245, 244, 243, 242, 241, 240, 287, 286, 285, 284, 283, 282, 281, 280, 279, 278, 277, 276, 275, 274, 273, 272, 271, 270, 269, 268, 267), (170, 169, 168, 167, 166, 165, 164, 163, 162, 161, 160, 159, 158, 157, 156, 155, 154, 153, 152, 151, 150, 149, 148, 147, 146, 145, 144, 191, 190, 189, 188, 187, 186, 185, 184, 183, 182, 181, 180, 179, 178, 177, 176, 175, 174, 173, 172, 171), (219, 218, 217, 216, 215, 214, 213, 212, 211, 210, 209, 208, 207, 206, 205, 204, 203, 202, 201, 200, 199, 198, 197, 196, 195, 194, 193, 192, 239, 238, 237, 236, 235, 234, 233, 232, 231, 230, 229, 228, 227, 226, 225, 224, 223, 222, 221, 220), (1, 0, 144, 145), (5, 4, 148, 149), (9, 8, 152, 153), (13, 12, 156, 157), (17, 16, 160, 161), (21, 20, 164, 165), (81, 80, 224, 225), (25, 24, 168, 169), (37, 36, 180, 181), (43, 42, 186, 187), (0, 47, 191, 144), (49, 48, 192, 193), (53, 52, 196, 197), (57, 56, 200, 201), (123, 122, 266, 267), (61, 60, 204, 205), (65, 64, 208, 209), (69, 68, 212, 213), (73, 72, 216, 217), (85, 84, 228, 229), (48, 95, 239, 192), (97, 96, 240, 241), (101, 100, 244, 245), (105, 104, 248, 249), (109, 108, 252, 253), (127, 126, 270, 271), (113, 112, 256, 257), (117, 116, 260, 261), (121, 120, 264, 265), (89, 88, 232, 233), (133, 132, 276, 277), (96, 143, 287, 240), (131, 130, 274, 275), (93, 92, 236, 237), (27, 26, 170, 171), (36, 35, 179, 180), (129, 128, 272, 273), (2, 1, 145, 146), (6, 5, 149, 150), (10, 9, 153, 154), (139, 138, 282, 283), (14, 13, 157, 158), (18, 17, 161, 162), (22, 21, 165, 166), (26, 25, 169, 170), (30, 29, 173, 174), (34, 33, 177, 178), (42, 41, 185, 186), (46, 45, 189, 190), (50, 49, 193, 194), (54, 53, 197, 198), (58, 57, 201, 202), (62, 61, 205, 206), (143, 142, 286, 287), (66, 65, 209, 210), (70, 69, 213, 214), (74, 73, 217, 218), (78, 77, 221, 222), (82, 81, 225, 226), (86, 85, 229, 230), (90, 89, 233, 234), (94, 93, 237, 238), (98, 97, 241, 242), (102, 101, 245, 246), (106, 105, 249, 250), (110, 109, 253, 254), (114, 113, 257, 258), (118, 117, 261, 262), (122, 121, 265, 266), (126, 125, 269, 270), (130, 129, 273, 274), (138, 137, 281, 282), (142, 141, 285, 286), (33, 32, 176, 177), (132, 131, 275, 276), (31, 30, 174, 175), (75, 74, 218, 219), (47, 46, 190, 191), (79, 78, 222, 223), (3, 2, 146, 147), (7, 6, 150, 151), (11, 10, 154, 155), (41, 40, 184, 185), (19, 18, 162, 163), (23, 22, 166, 167), (39, 38, 182, 183), (83, 82, 226, 227), (51, 50, 194, 195), (55, 54, 198, 199), (59, 58, 202, 203), (63, 62, 206, 207), (67, 66, 210, 211), (71, 70, 214, 215), (87, 86, 230, 231), (99, 98, 242, 243), (103, 102, 246, 247), (107, 106, 250, 251), (111, 110, 254, 255), (115, 114, 258, 259), (119, 118, 262, 263), (135, 134, 278, 279), (91, 90, 234, 235), (15, 14, 158, 159), (95, 94, 238, 239), (38, 37, 181, 182), (137, 136, 280, 281), (4, 3, 147, 148), (8, 7, 151, 152), (12, 11, 155, 156), (16, 15, 159, 160), (20, 19, 163, 164), (24, 23, 167, 168), (28, 27, 171, 172), (32, 31, 175, 176), (141, 140, 284, 285), (40, 39, 183, 184), (44, 43, 187, 188), (52, 51, 195, 196), (56, 55, 199, 200), (60, 59, 203, 204), (84, 83, 227, 228), (64, 63, 207, 208), (29, 28, 172, 173), (68, 67, 211, 212), (72, 71, 215, 216), (76, 75, 219, 220), (80, 79, 223, 224), (88, 87, 231, 232), (45, 44, 188, 189), (92, 91, 235, 236), (100, 99, 243, 244), (104, 103, 247, 248), (108, 107, 251, 252), (112, 111, 255, 256), (116, 115, 259, 260), (120, 119, 263, 264), (124, 123, 267, 268), (128, 127, 271, 272), (136, 135, 279, 280), (140, 139, 283, 284), (35, 34, 178, 179), (125, 124, 268, 269), (134, 133, 277, 278), (77, 76, 220, 221)])
_uv = me_linear_rod_holes_001.uv_layers.new(name='UVMap')
_uv.uv.foreach_set('vector', [0.8531, 0.0, 0.8601, 0.0, 0.8671, 0.0, 0.8741, 0.0, 0.8811, 0.0, 0.8881, 0.0, 0.8951, 0.0, 0.9021, 0.0, 0.9091, 0.0, 0.9161, 0.0, 0.9231, 0.0, 0.9301, 0.0, 0.9371, 0.0, 0.9441, 0.0, 0.951, 0.0, 0.958, 0.0, 0.965, 0.0, 0.972, 0.0, 0.979, 0.0, 0.986, 0.0, 0.993, 0.0, 1.0, 0.0, 0.6713, 0.0, 0.6783, 0.0, 0.6853, 0.0, 0.6923, 0.0, 0.6993, 0.0, 0.7063, 0.0, 0.7133, 0.0, 0.7203, 0.0, 0.7273, 0.0, 0.7343, 0.0, 0.7413, 0.0, 0.7483, 0.0, 0.7552, 0.0, 0.7622, 0.0, 0.7692, 0.0, 0.7762, 0.0, 0.7832, 0.0, 0.7902, 0.0, 0.7972, 0.0, 0.8042, 0.0, 0.8112, 0.0, 0.8182, 0.0, 0.8252, 0.0, 0.8322, 0.0, 0.8392, 0.0, 0.8462, 0.0, 0.1818, 0.0, 0.1888, 0.0, 0.1958, 0.0, 0.2028, 0.0, 0.2098, 0.0, 0.2168, 0.0, 0.2238, 0.0, 0.2308, 0.0, 0.2378, 0.0, 0.2448, 0.0, 0.2517, 0.0, 0.2587, 0.0, 0.2657, 0.0, 0.2727, 0.0, 0.2797, 0.0, 0.2867, 0.0, 0.2937, 0.0, 0.3007, 0.0, 0.3077, 0.0, 0.3147, 0.0, 0.3217, 0.0, 0.3287, 0.0, 0.0, 0.0, 0.006993, 0.0, 0.01399, 0.0, 0.02098, 0.0, 0.02797, 0.0, 0.03497, 0.0, 0.04196, 0.0, 0.04895, 0.0, 0.05594, 0.0, 0.06294, 0.0, 0.06993, 0.0, 0.07692, 0.0, 0.08392, 0.0, 0.09091, 0.0, 0.0979, 0.0, 0.1049, 0.0, 0.1119, 0.0, 0.1189, 0.0, 0.1259, 0.0, 0.1329, 0.0, 0.1399, 0.0, 0.1469, 0.0, 0.1538, 0.0, 0.1608, 0.0, 0.1678, 0.0, 0.1748, 0.0, 0.5245, 0.0, 0.5315, 0.0, 0.5385, 0.0, 0.5455, 0.0, 0.5524, 0.0, 0.5594, 0.0, 0.5664, 0.0, 0.5734, 0.0, 0.5804, 0.0, 0.5874, 0.0, 0.5944, 0.0, 0.6014, 0.0, 0.6084, 0.0, 0.6154, 0.0, 0.6224, 0.0, 0.6294, 0.0, 0.6364, 0.0, 0.6434, 0.0, 0.6503, 0.0, 0.6573, 0.0, 0.6643, 0.0, 0.3357, 0.0, 0.3427, 0.0, 0.3497, 0.0, 0.3566, 0.0, 0.3636, 0.0, 0.3706, 0.0, 0.3776, 0.0, 0.3846, 0.0, 0.3916, 0.0, 0.3986, 0.0, 0.4056, 0.0, 0.4126, 0.0, 0.4196, 0.0, 0.4266, 0.0, 0.4336, 0.0, 0.4406, 0.0, 0.4476, 0.0, 0.4545, 0.0, 0.4615, 0.0, 0.4685, 0.0, 0.4755, 0.0, 0.4825, 0.0, 0.4895, 0.0, 0.4965, 0.0, 0.5035, 0.0, 0.5105, 0.0, 0.5175, 0.0, 0.8531, 0.0, 0.8462, 0.0, 0.8392, 0.0, 0.8322, 0.0, 0.8252, 0.0, 0.8182, 0.0, 0.8112, 0.0, 0.8042, 0.0, 0.7972, 0.0, 0.7902, 0.0, 0.7832, 0.0, 0.7762, 0.0, 0.7692, 0.0, 0.7622, 0.0, 0.7552, 0.0, 0.7483, 0.0, 0.7413, 0.0, 0.7343, 0.0, 0.7273, 0.0, 0.7203, 0.0, 0.7133, 0.0, 0.7063, 0.0, 0.6993, 0.0, 0.6923, 0.0, 0.6853, 0.0, 0.6783, 0.0, 0.6713, 0.0, 1.0, 0.0, 0.993, 0.0, 0.986, 0.0, 0.979, 0.0, 0.972, 0.0, 0.965, 0.0, 0.958, 0.0, 0.951, 0.0, 0.9441, 0.0, 0.9371, 0.0, 0.9301, 0.0, 0.9231, 0.0, 0.9161, 0.0, 0.9091, 0.0, 0.9021, 0.0, 0.8951, 0.0, 0.8881, 0.0, 0.8811, 0.0, 0.8741, 0.0, 0.8671, 0.0, 0.8601, 0.0, 0.1818, 0.0, 0.1748, 0.0, 0.1678, 0.0, 0.1608, 0.0, 0.1538, 0.0, 0.1469, 0.0, 0.1399, 0.0, 0.1329, 0.0, 0.1259, 0.0, 0.1189, 0.0, 0.1119, 0.0, 0.1049, 0.0, 0.0979, 0.0, 0.09091, 0.0, 0.08392, 0.0, 0.07692, 0.0, 0.06993, 0.0, 0.06294, 0.0, 0.05594, 0.0, 0.04895, 0.0, 0.04196, 0.0, 0.03497, 0.0, 0.02797, 0.0, 0.02098, 0.0, 0.01399, 0.0, 0.006993, 0.0, 0.0, 0.0, 0.3287, 0.0, 0.3217, 0.0, 0.3147, 0.0, 0.3077, 0.0, 0.3007, 0.0, 0.2937, 0.0, 0.2867, 0.0, 0.2797, 0.0, 0.2727, 0.0, 0.2657, 0.0, 0.2587, 0.0, 0.2517, 0.0, 0.2448, 0.0, 0.2378, 0.0, 0.2308, 0.0, 0.2238, 0.0, 0.2168, 0.0, 0.2098, 0.0, 0.2028, 0.0, 0.1958, 0.0, 0.1888, 0.0, 0.5245, 0.0, 0.5175, 0.0, 0.5105, 0.0, 0.5035, 0.0, 0.4965, 0.0, 0.4895, 0.0, 0.4825, 0.0, 0.4755, 0.0, 0.4685, 0.0, 0.4615, 0.0, 0.4545, 0.0, 0.4476, 0.0, 0.4406, 0.0, 0.4336, 0.0, 0.4266, 0.0, 0.4196, 0.0, 0.4126, 0.0, 0.4056, 0.0, 0.3986, 0.0, 0.3916, 0.0, 0.3846, 0.0, 0.3776, 0.0, 0.3706, 0.0, 0.3636, 0.0, 0.3566, 0.0, 0.3497, 0.0, 0.3427, 0.0, 0.3357, 0.0, 0.6643, 0.0, 0.6573, 0.0, 0.6503, 0.0, 0.6434, 0.0, 0.6364, 0.0, 0.6294, 0.0, 0.6224, 0.0, 0.6154, 0.0, 0.6084, 0.0, 0.6014, 0.0, 0.5944, 0.0, 0.5874, 0.0, 0.5804, 0.0, 0.5734, 0.0, 0.5664, 0.0, 0.5594, 0.0, 0.5524, 0.0, 0.5455, 0.0, 0.5385, 0.0, 0.5315, 0.0, 0.006993, 0.0, 0.0, 0.0, 0.0, 0.0, 0.006993, 0.0, 0.03497, 0.0, 0.02797, 0.0, 0.02797, 0.0, 0.03497, 0.0, 0.06294, 0.0, 0.05594, 0.0, 0.05594, 0.0, 0.06294, 0.0, 0.09091, 0.0, 0.08392, 0.0, 0.08392, 0.0, 0.09091, 0.0, 0.1189, 0.0, 0.1119, 0.0, 0.1119, 0.0, 0.1189, 0.0, 0.1469, 0.0, 0.1399, 0.0, 0.1399, 0.0, 0.1469, 0.0, 0.5664, 0.0, 0.5594, 0.0, 0.5594, 0.0, 0.5664, 0.0, 0.1748, 0.0, 0.1678, 0.0, 0.1678, 0.0, 0.1748, 0.0, 0.2587, 0.0, 0.2517, 0.0, 0.2517, 0.0, 0.2587, 0.0, 0.3007, 0.0, 0.2937, 0.0, 0.2937, 0.0, 0.3007, 0.0, 0.0, 0.0, 0.3287, 0.0, 0.3287, 0.0, 0.0, 0.0, 0.3427, 0.0, 0.3357, 0.0, 0.3357, 0.0, 0.3427, 0.0, 0.3706, 0.0, 0.3636, 0.0, 0.3636, 0.0, 0.3706, 0.0, 0.3986, 0.0, 0.3916, 0.0, 0.3916, 0.0, 0.3986, 0.0, 0.8601, 0.0, 0.8531, 0.0, 0.8531, 0.0, 0.8601, 0.0, 0.4266, 0.0, 0.4196, 0.0, 0.4196, 0.0, 0.4266, 0.0, 0.4545, 0.0, 0.4476, 0.0, 0.4476, 0.0, 0.4545, 0.0, 0.4825, 0.0, 0.4755, 0.0, 0.4755, 0.0, 0.4825, 0.0, 0.5105, 0.0, 0.5035, 0.0, 0.5035, 0.0, 0.5105, 0.0, 0.5944, 0.0, 0.5874, 0.0, 0.5874, 0.0, 0.5944, 0.0, 0.3357, 0.0, 0.6643, 0.0, 0.6643, 0.0, 0.3357, 0.0, 0.6783, 0.0, 0.6713, 0.0, 0.6713, 0.0, 0.6783, 0.0, 0.7063, 0.0, 0.6993, 0.0, 0.6993, 0.0, 0.7063, 0.0, 0.7343, 0.0, 0.7273, 0.0, 0.7273, 0.0, 0.7343, 0.0, 0.7622, 0.0, 0.7552, 0.0, 0.7552, 0.0, 0.7622, 0.0, 0.8881, 0.0, 0.8811, 0.0, 0.8811, 0.0, 0.8881, 0.0, 0.7902, 0.0, 0.7832, 0.0, 0.7832, 0.0, 0.7902, 0.0, 0.8182, 0.0, 0.8112, 0.0, 0.8112, 0.0, 0.8182, 0.0, 0.8462, 0.0, 0.8392, 0.0, 0.8392, 0.0, 0.8462, 0.0, 0.6224, 0.0, 0.6154, 0.0, 0.6154, 0.0, 0.6224, 0.0, 0.9301, 0.0, 0.9231, 0.0, 0.9231, 0.0, 0.9301, 0.0, 0.6713, 0.0, 1.0, 0.0, 1.0, 0.0, 0.6713, 0.0, 0.9161, 0.0, 0.9091, 0.0, 0.9091, 0.0, 0.9161, 0.0, 0.6503, 0.0, 0.6434, 0.0, 0.6434, 0.0, 0.6503, 0.0, 0.1888, 0.0, 0.1818, 0.0, 0.1818, 0.0, 0.1888, 0.0, 0.2517, 0.0, 0.2448, 0.0, 0.2448, 0.0, 0.2517, 0.0, 0.9021, 0.0, 0.8951, 0.0, 0.8951, 0.0, 0.9021, 0.0, 0.01399, 0.0, 0.006993, 0.0, 0.006993, 0.0, 0.01399, 0.0, 0.04196, 0.0, 0.03497, 0.0, 0.03497, 0.0, 0.04196, 0.0, 0.06993, 0.0, 0.06294, 0.0, 0.06294, 0.0, 0.06993, 0.0, 0.972, 0.0, 0.965, 0.0, 0.965, 0.0, 0.972, 0.0, 0.0979, 0.0, 0.09091, 0.0, 0.09091, 0.0, 0.0979, 0.0, 0.1259, 0.0, 0.1189, 0.0, 0.1189, 0.0, 0.1259, 0.0, 0.1538, 0.0, 0.1469, 0.0, 0.1469, 0.0, 0.1538, 0.0, 0.1818, 0.0, 0.1748, 0.0, 0.1748, 0.0, 0.1818, 0.0, 0.2098, 0.0, 0.2028, 0.0, 0.2028, 0.0, 0.2098, 0.0, 0.2378, 0.0, 0.2308, 0.0, 0.2308, 0.0, 0.2378, 0.0, 0.2937, 0.0, 0.2867, 0.0, 0.2867, 0.0, 0.2937, 0.0, 0.3217, 0.0, 0.3147, 0.0, 0.3147, 0.0, 0.3217, 0.0, 0.3497, 0.0, 0.3427, 0.0, 0.3427, 0.0, 0.3497, 0.0, 0.3776, 0.0, 0.3706, 0.0, 0.3706, 0.0, 0.3776, 0.0, 0.4056, 0.0, 0.3986, 0.0, 0.3986, 0.0, 0.4056, 0.0, 0.4336, 0.0, 0.4266, 0.0, 0.4266, 0.0, 0.4336, 0.0, 1.0, 0.0, 0.993, 0.0, 0.993, 0.0, 1.0, 0.0, 0.4615, 0.0, 0.4545, 0.0, 0.4545, 0.0, 0.4615, 0.0, 0.4895, 0.0, 0.4825, 0.0, 0.4825, 0.0, 0.4895, 0.0, 0.5175, 0.0, 0.5105, 0.0, 0.5105, 0.0, 0.5175, 0.0, 0.5455, 0.0, 0.5385, 0.0, 0.5385, 0.0, 0.5455, 0.0, 0.5734, 0.0, 0.5664, 0.0, 0.5664, 0.0, 0.5734, 0.0, 0.6014, 0.0, 0.5944, 0.0, 0.5944, 0.0, 0.6014, 0.0, 0.6294, 0.0, 0.6224, 0.0, 0.6224, 0.0, 0.6294, 0.0, 0.6573, 0.0, 0.6503, 0.0, 0.6503, 0.0, 0.6573, 0.0, 0.6853, 0.0, 0.6783, 0.0, 0.6783, 0.0, 0.6853, 0.0, 0.7133, 0.0, 0.7063, 0.0, 0.7063, 0.0, 0.7133, 0.0, 0.7413, 0.0, 0.7343, 0.0, 0.7343, 0.0, 0.7413, 0.0, 0.7692, 0.0, 0.7622, 0.0, 0.7622, 0.0, 0.7692, 0.0, 0.7972, 0.0, 0.7902, 0.0, 0.7902, 0.0, 0.7972, 0.0, 0.8252, 0.0, 0.8182, 0.0, 0.8182, 0.0, 0.8252, 0.0, 0.8531, 0.0, 0.8462, 0.0, 0.8462, 0.0, 0.8531, 0.0, 0.8811, 0.0, 0.8741, 0.0, 0.8741, 0.0, 0.8811, 0.0, 0.9091, 0.0, 0.9021, 0.0, 0.9021, 0.0, 0.9091, 0.0, 0.965, 0.0, 0.958, 0.0, 0.958, 0.0, 0.965, 0.0, 0.993, 0.0, 0.986, 0.0, 0.986, 0.0, 0.993, 0.0, 0.2308, 0.0, 0.2238, 0.0, 0.2238, 0.0, 0.2308, 0.0, 0.9231, 0.0, 0.9161, 0.0, 0.9161, 0.0, 0.9231, 0.0, 0.2168, 0.0, 0.2098, 0.0, 0.2098, 0.0, 0.2168, 0.0, 0.5245, 0.0, 0.5175, 0.0, 0.5175, 0.0, 0.5245, 0.0, 0.3287, 0.0, 0.3217, 0.0, 0.3217, 0.0, 0.3287, 0.0, 0.5524, 0.0, 0.5455, 0.0, 0.5455, 0.0, 0.5524, 0.0, 0.02098, 0.0, 0.01399, 0.0, 0.01399, 0.0, 0.02098, 0.0, 0.04895, 0.0, 0.04196, 0.0, 0.04196, 0.0, 0.04895, 0.0, 0.07692, 0.0, 0.06993, 0.0, 0.06993, 0.0, 0.07692, 0.0, 0.2867, 0.0, 0.2797, 0.0, 0.2797, 0.0, 0.2867, 0.0, 0.1329, 0.0, 0.1259, 0.0, 0.1259, 0.0, 0.1329, 0.0, 0.1608, 0.0, 0.1538, 0.0, 0.1538, 0.0, 0.1608, 0.0, 0.2727, 0.0, 0.2657, 0.0, 0.2657, 0.0, 0.2727, 0.0, 0.5804, 0.0, 0.5734, 0.0, 0.5734, 0.0, 0.5804, 0.0, 0.3566, 0.0, 0.3497, 0.0, 0.3497, 0.0, 0.3566, 0.0, 0.3846, 0.0, 0.3776, 0.0, 0.3776, 0.0, 0.3846, 0.0, 0.4126, 0.0, 0.4056, 0.0, 0.4056, 0.0, 0.4126, 0.0, 0.4406, 0.0, 0.4336, 0.0, 0.4336, 0.0, 0.4406, 0.0, 0.4685, 0.0, 0.4615, 0.0, 0.4615, 0.0, 0.4685, 0.0, 0.4965, 0.0, 0.4895, 0.0, 0.4895, 0.0, 0.4965, 0.0, 0.6084, 0.0, 0.6014, 0.0, 0.6014, 0.0, 0.6084, 0.0, 0.6923, 0.0, 0.6853, 0.0, 0.6853, 0.0, 0.6923, 0.0, 0.7203, 0.0, 0.7133, 0.0, 0.7133, 0.0, 0.7203, 0.0, 0.7483, 0.0, 0.7413, 0.0, 0.7413, 0.0, 0.7483, 0.0, 0.7762, 0.0, 0.7692, 0.0, 0.7692, 0.0, 0.7762, 0.0, 0.8042, 0.0, 0.7972, 0.0, 0.7972, 0.0, 0.8042, 0.0, 0.8322, 0.0, 0.8252, 0.0, 0.8252, 0.0, 0.8322, 0.0, 0.9441, 0.0, 0.9371, 0.0, 0.9371, 0.0, 0.9441, 0.0, 0.6364, 0.0, 0.6294, 0.0, 0.6294, 0.0, 0.6364, 0.0, 0.1049, 0.0, 0.0979, 0.0, 0.0979, 0.0, 0.1049, 0.0, 0.6643, 0.0, 0.6573, 0.0, 0.6573, 0.0, 0.6643, 0.0, 0.2657, 0.0, 0.2587, 0.0, 0.2587, 0.0, 0.2657, 0.0, 0.958, 0.0, 0.951, 0.0, 0.951, 0.0, 0.958, 0.0, 0.02797, 0.0, 0.02098, 0.0, 0.02098, 0.0, 0.02797, 0.0, 0.05594, 0.0, 0.04895, 0.0, 0.04895, 0.0, 0.05594, 0.0, 0.08392, 0.0, 0.07692, 0.0, 0.07692, 0.0, 0.08392, 0.0, 0.1119, 0.0, 0.1049, 0.0, 0.1049, 0.0, 0.1119, 0.0, 0.1399, 0.0, 0.1329, 0.0, 0.1329, 0.0, 0.1399, 0.0, 0.1678, 0.0, 0.1608, 0.0, 0.1608, 0.0, 0.1678, 0.0, 0.1958, 0.0, 0.1888, 0.0, 0.1888, 0.0, 0.1958, 0.0, 0.2238, 0.0, 0.2168, 0.0, 0.2168, 0.0, 0.2238, 0.0, 0.986, 0.0, 0.979, 0.0, 0.979, 0.0, 0.986, 0.0, 0.2797, 0.0, 0.2727, 0.0, 0.2727, 0.0, 0.2797, 0.0, 0.3077, 0.0, 0.3007, 0.0, 0.3007, 0.0, 0.3077, 0.0, 0.3636, 0.0, 0.3566, 0.0, 0.3566, 0.0, 0.3636, 0.0, 0.3916, 0.0, 0.3846, 0.0, 0.3846, 0.0, 0.3916, 0.0, 0.4196, 0.0, 0.4126, 0.0, 0.4126, 0.0, 0.4196, 0.0, 0.5874, 0.0, 0.5804, 0.0, 0.5804, 0.0, 0.5874, 0.0, 0.4476, 0.0, 0.4406, 0.0, 0.4406, 0.0, 0.4476, 0.0, 0.2028, 0.0, 0.1958, 0.0, 0.1958, 0.0, 0.2028, 0.0, 0.4755, 0.0, 0.4685, 0.0, 0.4685, 0.0, 0.4755, 0.0, 0.5035, 0.0, 0.4965, 0.0, 0.4965, 0.0, 0.5035, 0.0, 0.5315, 0.0, 0.5245, 0.0, 0.5245, 0.0, 0.5315, 0.0, 0.5594, 0.0, 0.5524, 0.0, 0.5524, 0.0, 0.5594, 0.0, 0.6154, 0.0, 0.6084, 0.0, 0.6084, 0.0, 0.6154, 0.0, 0.3147, 0.0, 0.3077, 0.0, 0.3077, 0.0, 0.3147, 0.0, 0.6434, 0.0, 0.6364, 0.0, 0.6364, 0.0, 0.6434, 0.0, 0.6993, 0.0, 0.6923, 0.0, 0.6923, 0.0, 0.6993, 0.0, 0.7273, 0.0, 0.7203, 0.0, 0.7203, 0.0, 0.7273, 0.0, 0.7552, 0.0, 0.7483, 0.0, 0.7483, 0.0, 0.7552, 0.0, 0.7832, 0.0, 0.7762, 0.0, 0.7762, 0.0, 0.7832, 0.0, 0.8112, 0.0, 0.8042, 0.0, 0.8042, 0.0, 0.8112, 0.0, 0.8392, 0.0, 0.8322, 0.0, 0.8322, 0.0, 0.8392, 0.0, 0.8671, 0.0, 0.8601, 0.0, 0.8601, 0.0, 0.8671, 0.0, 0.8951, 0.0, 0.8881, 0.0, 0.8881, 0.0, 0.8951, 0.0, 0.951, 0.0, 0.9441, 0.0, 0.9441, 0.0, 0.951, 0.0, 0.979, 0.0, 0.972, 0.0, 0.972, 0.0, 0.979, 0.0, 0.2448, 0.0, 0.2378, 0.0, 0.2378, 0.0, 0.2448, 0.0, 0.8741, 0.0, 0.8671, 0.0, 0.8671, 0.0, 0.8741, 0.0, 0.9371, 0.0, 0.9301, 0.0, 0.9301, 0.0, 0.9371, 0.0, 0.5385, 0.0, 0.5315, 0.0, 0.5315, 0.0, 0.5385, 0.0])
me_linear_rod_holes_001.update()

# ---- objects
ob_empty = bpy.data.objects.new('Empty', None)
ob_z_axis_assembly_001 = bpy.data.objects.new('Z Axis Assembly.001', me_sketch_005)
ob_linear_rod_holes_001 = bpy.data.objects.new('Linear Rod Holes.001', me_linear_rod_holes_001)

# ---- transforms, parenting, visibility, modifiers, constraints
ob_empty.location = (0.0, 0.0, 0.0)
ob_empty.rotation_euler = (0.0, 0.0, 1.571)
ob_empty.scale = (0.8, 0.8, 1.0)
ob_empty.empty_display_type = 'IMAGE'
ob_empty.empty_display_size = 5.0
ob_empty.show_axis = True
ob_empty.lineart.crease_threshold = 0.0
ob_z_axis_assembly_001.location = (0.0, 0.0, 0.0)
ob_linear_rod_holes_001.location = (0.3, 2.14, 3.0)
ob_linear_rod_holes_001.rotation_euler = (-1.571, -1.571, 0.0)
ob_linear_rod_holes_001.scale = (1.0, 1.0, 200.0)

# ---- collection membership
col_collection.objects.link(ob_empty)
col_collection.objects.link(ob_z_axis_assembly_001)
col_collection.objects.link(ob_linear_rod_holes_001)

# ---- scene / render settings (as saved in the file)
scene.frame_start = 1; scene.frame_end = 250; scene.frame_set(1)
scene.render.engine = 'BLENDER_EEVEE_NEXT'
scene.cycles.use_denoising = False
scene.cycles.samples = 128
scene.cycles.sampling_pattern = 'TABULATED_SOBOL'
scene.cycles.use_adaptive_sampling = False
scene.cycles.use_light_tree = False
scene.view_settings.view_transform = 'Filmic'
scene.unit_settings.scale_length = 0.1
bpy.context.view_layer.update()

# ---- added for rendering (the .blend has no active camera and no usable light): camera, sun
cam_auto = bpy.data.cameras.new('AutoCamera')
cam_auto.lens = 50.0
cam_auto.sensor_width = 36.0
cam_auto.clip_end = 1000.0
ob_auto_camera = bpy.data.objects.new('AutoCamera', cam_auto)
scene.collection.objects.link(ob_auto_camera)
ob_auto_camera.location = (3.9276, -3.28312, 4.51708)
ob_auto_camera.rotation_euler = (1.09748, -7.21219e-08, 0.694738)
scene.camera = ob_auto_camera
light_auto_sun = bpy.data.lights.new('AutoSun', 'SUN')
light_auto_sun.energy = 3.0
light_auto_sun.angle = 0.0523599
ob_auto_sun = bpy.data.objects.new('AutoSun', light_auto_sun)
scene.collection.objects.link(ob_auto_sun)
ob_auto_sun.rotation_euler = (0.872665, 0.174533, 0.523599)
bpy.context.view_layer.update()
